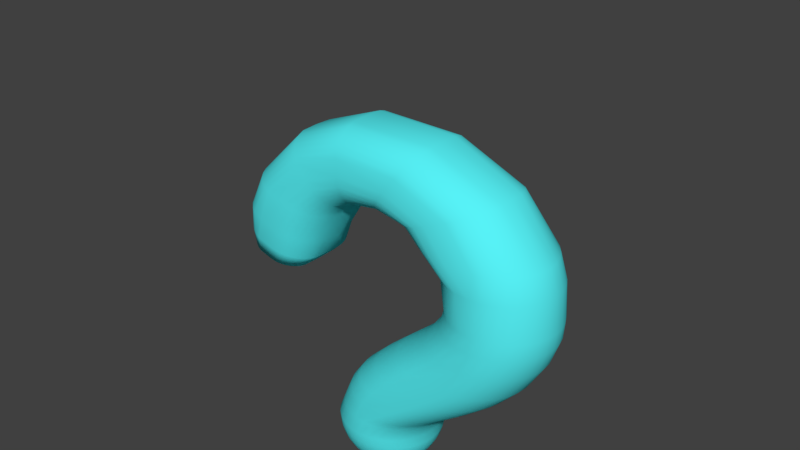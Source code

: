 # Source: QUESTION_MARK.blend  (saved by Blender 2.79.0; exported with 4.5.12 LTS)
import bpy
from mathutils import Matrix  # noqa: F401  (used for matrix-valued properties, if any)

bpy.ops.wm.read_factory_settings(use_empty=True)
scene = bpy.context.scene
scene.name = 'Scene'

# ---- collections
col_collection_1 = bpy.data.collections.new('Collection 1'); scene.collection.children.link(col_collection_1)

# ---- materials (node trees are filled in below, after node groups)
mat_material_001 = bpy.data.materials.new('Material.001')
mat_material_001.alpha_threshold = 0.0
mat_material_001.use_transparent_shadow = False
mat_material_001.diffuse_color = (0.09531, 0.8796, 0.9216, 1.0)
mat_material_001.roughness = 0.5

# ---- material node trees

# ---- world
world_world = bpy.data.worlds.new('World'); scene.world = world_world
world_world.color = (0.05088, 0.05088, 0.05088)
world_world.use_sun_shadow = False
world_world.sun_shadow_jitter_overblur = 0.0
world_world.cycles.sampling_method = 'MANUAL'

# ---- meshes
me_sphere_002 = bpy.data.meshes.new('Sphere.002')
me_sphere_002.from_pydata([(-0.08975, 0.1129, -1.427), (-0.08975, 0.2215, -1.46), (-0.08975, 0.3216, -1.514), (-0.08975, 0.4093, -1.586), (-0.08975, 0.4813, -1.674), (-0.08975, 0.5348, -1.774), (-0.08975, 0.5678, -1.882), (-0.08975, 0.5789, -1.995), (-0.08975, 0.5678, -2.108), (-0.08975, 0.3216, -2.476), (-0.06771, 0.1108, -1.427), (-0.04653, 0.2173, -1.46), (-0.027, 0.3154, -1.514), (-0.009889, 0.4015, -1.586), (0.004156, 0.4721, -1.674), (0.01459, 0.5245, -1.774), (0.02102, 0.5569, -1.882), (0.02319, 0.5678, -1.995), (0.02102, 0.5569, -2.108), (0.01459, 0.5245, -2.217), (0.004156, 0.4721, -2.317), (-0.009889, 0.4015, -2.404), (-0.027, 0.3154, -2.476), (-0.04653, 0.2173, -2.53), (-0.06771, 0.1108, -2.563), (-0.04653, 0.1043, -1.427), (-0.00497, 0.2047, -1.46), (0.03333, 0.2971, -1.514), (0.0669, 0.3782, -1.586), (0.09445, 0.4447, -1.674), (0.1149, 0.4941, -1.774), (0.1275, 0.5245, -1.882), (0.1318, 0.5348, -1.995), (0.1275, 0.5245, -2.108), (0.1149, 0.4941, -2.217), (0.09445, 0.4447, -2.317), (0.0669, 0.3782, -2.404), (0.03333, 0.2971, -2.476), (-0.00497, 0.2047, -2.53), (-0.04653, 0.1043, -2.563), (-0.027, 0.0939, -1.427), (0.03333, 0.1842, -1.46), (0.08893, 0.2674, -1.514), (0.1377, 0.3403, -1.586), (0.1777, 0.4002, -1.674), (0.2074, 0.4447, -1.774), (0.2257, 0.4721, -1.882), (0.2319, 0.4813, -1.995), (0.2257, 0.4721, -2.108), (0.2074, 0.4447, -2.217), (0.1777, 0.4002, -2.317), (0.1377, 0.3403, -2.404), (0.08893, 0.2674, -2.476), (0.03333, 0.1842, -2.53), (-0.027, 0.0939, -2.563), (-0.009889, 0.07986, -1.427), (0.0669, 0.1566, -1.46), (0.1377, 0.2274, -1.514), (0.1997, 0.2894, -1.586), (0.2506, 0.3403, -1.674), (0.2884, 0.3782, -1.774), (0.3117, 0.4015, -1.882), (0.3196, 0.4093, -1.995), (0.3117, 0.4015, -2.108), (0.2884, 0.3782, -2.217), (0.2506, 0.3403, -2.317), (0.1997, 0.2894, -2.404), (0.1377, 0.2274, -2.476), (0.0669, 0.1566, -2.53), (-0.009889, 0.07986, -2.563), (0.004156, 0.06274, -1.427), (0.09445, 0.1231, -1.46), (0.1777, 0.1787, -1.514), (0.2506, 0.2274, -1.586), (0.3105, 0.2674, -1.674), (0.3549, 0.2971, -1.774), (0.3823, 0.3154, -1.882), (0.3916, 0.3216, -1.995), (0.3823, 0.3154, -2.108), (0.3549, 0.2971, -2.217), (0.3105, 0.2674, -2.317), (0.2506, 0.2274, -2.404), (0.1777, 0.1787, -2.476), (0.09445, 0.1231, -2.53), (0.004156, 0.06274, -2.563), (0.01459, 0.04322, -1.427), (0.1149, 0.08478, -1.46), (0.2074, 0.1231, -1.514), (0.2884, 0.1566, -1.586), (0.3549, 0.1842, -1.674), (0.4044, 0.2047, -1.774), (0.4348, 0.2173, -1.882), (0.4451, 0.2215, -1.995), (0.4348, 0.2173, -2.108), (0.4044, 0.2047, -2.217), (0.3549, 0.1842, -2.317), (0.2884, 0.1566, -2.404), (0.2074, 0.1231, -2.476), (0.1149, 0.08478, -2.53), (0.01459, 0.04322, -2.563), (0.02102, 0.02203, -1.427), (0.1275, 0.04322, -1.46), (0.2257, 0.06274, -1.514), (0.3117, 0.07986, -1.586), (0.3823, 0.0939, -1.674), (0.4348, 0.1043, -1.774), (0.4671, 0.1108, -1.882), (0.478, 0.1129, -1.995), (0.4671, 0.1108, -2.108), (0.4348, 0.1043, -2.217), (0.3823, 0.0939, -2.317), (0.3117, 0.07986, -2.404), (0.2257, 0.06274, -2.476), (0.1275, 0.04322, -2.53), (0.02102, 0.02203, -2.563), (0.02319, -2.889e-07, -1.427), (0.1318, -2.846e-07, -1.46), (0.2319, -2.803e-07, -1.514), (0.3196, -2.846e-07, -1.586), (0.3916, -2.932e-07, -1.674), (0.4451, -2.587e-07, -1.774), (0.478, -3.277e-07, -1.882), (0.4891, -3.191e-07, -1.995), (0.478, -3.277e-07, -2.108), (0.4451, -2.328e-07, -2.217), (0.3916, -2.932e-07, -2.317), (0.3196, -2.846e-07, -2.404), (0.2319, -2.975e-07, -2.476), (0.1318, -2.76e-07, -2.53), (0.02319, -2.781e-07, -2.563), (0.02102, -0.02203, -1.427), (0.1275, -0.04322, -1.46), (0.2257, -0.06274, -1.514), (0.3117, -0.07986, -1.586), (0.3823, -0.0939, -1.674), (0.4348, -0.1043, -1.774), (0.4671, -0.1108, -1.882), (0.478, -0.1129, -1.995), (0.4671, -0.1108, -2.108), (0.4348, -0.1043, -2.217), (0.3823, -0.0939, -2.317), (0.3117, -0.07986, -2.404), (0.2257, -0.06274, -2.476), (0.1275, -0.04322, -2.53), (0.02102, -0.02203, -2.563), (0.01459, -0.04322, -1.427), (0.1149, -0.08478, -1.46), (0.2074, -0.1231, -1.514), (0.2884, -0.1566, -1.586), (0.3549, -0.1842, -1.674), (0.4044, -0.2047, -1.774), (0.4348, -0.2173, -1.882), (0.4451, -0.2215, -1.995), (0.4348, -0.2173, -2.108), (0.4044, -0.2047, -2.217), (0.3549, -0.1842, -2.317), (0.2884, -0.1566, -2.404), (0.2074, -0.1231, -2.476), (0.1149, -0.08478, -2.53), (0.01459, -0.04322, -2.563), (0.004156, -0.06274, -1.427), (0.09445, -0.1231, -1.46), (0.1777, -0.1787, -1.514), (0.2506, -0.2274, -1.586), (0.3105, -0.2674, -1.674), (0.3549, -0.2971, -1.774), (0.3823, -0.3154, -1.882), (0.3916, -0.3216, -1.995), (0.3823, -0.3154, -2.108), (0.3549, -0.2971, -2.217), (0.3105, -0.2674, -2.317), (0.2506, -0.2274, -2.404), (0.1777, -0.1787, -2.476), (0.09445, -0.1231, -2.53), (0.004156, -0.06274, -2.563), (-0.009889, -0.07986, -1.427), (0.0669, -0.1566, -1.46), (0.1377, -0.2274, -1.514), (0.1997, -0.2894, -1.586), (0.2506, -0.3403, -1.674), (0.2884, -0.3782, -1.774), (0.3117, -0.4015, -1.882), (0.3196, -0.4093, -1.995), (0.3117, -0.4015, -2.108), (0.2884, -0.3782, -2.217), (0.2506, -0.3403, -2.317), (0.1997, -0.2894, -2.404), (0.1377, -0.2274, -2.476), (0.0669, -0.1566, -2.53), (-0.009889, -0.07986, -2.563), (-0.027, -0.0939, -1.427), (0.03333, -0.1842, -1.46), (0.08893, -0.2674, -1.514), (0.1377, -0.3403, -1.586), (0.1777, -0.4002, -1.674), (0.2074, -0.4447, -1.774), (0.2257, -0.4721, -1.882), (0.2319, -0.4813, -1.995), (0.2257, -0.4721, -2.108), (0.2074, -0.4447, -2.217), (0.1777, -0.4002, -2.317), (0.1377, -0.3403, -2.404), (0.08893, -0.2674, -2.476), (0.03333, -0.1842, -2.53), (-0.027, -0.0939, -2.563), (-0.08975, -2.884e-07, -2.574), (-0.04653, -0.1043, -1.427), (-0.00497, -0.2047, -1.46), (0.03333, -0.2971, -1.514), (0.0669, -0.3782, -1.586), (0.09445, -0.4447, -1.674), (0.1149, -0.4941, -1.774), (0.1275, -0.5245, -1.882), (0.1318, -0.5348, -1.995), (0.1275, -0.5245, -2.108), (0.1149, -0.4941, -2.217), (0.09445, -0.4447, -2.317), (0.0669, -0.3782, -2.404), (0.03333, -0.2971, -2.476), (-0.00497, -0.2047, -2.53), (-0.04653, -0.1043, -2.563), (-0.06771, -0.1108, -1.427), (-0.04653, -0.2173, -1.46), (-0.027, -0.3154, -1.514), (-0.009889, -0.4015, -1.586), (0.004156, -0.4721, -1.674), (0.01459, -0.5245, -1.774), (0.02102, -0.5569, -1.882), (0.02319, -0.5678, -1.995), (0.02102, -0.5569, -2.108), (0.01459, -0.5245, -2.217), (0.004156, -0.4721, -2.317), (-0.009889, -0.4015, -2.404), (-0.027, -0.3154, -2.476), (-0.04653, -0.2173, -2.53), (-0.06771, -0.1108, -2.563), (-0.08975, -0.1129, -1.427), (-0.08975, -0.2215, -1.46), (-0.08975, -0.3216, -1.514), (-0.08975, -0.4093, -1.586), (-0.08975, -0.4813, -1.674), (-0.08975, -0.5348, -1.774), (-0.08975, -0.5678, -1.882), (-0.08975, -0.5789, -1.995), (-0.08975, -0.5678, -2.108), (-0.08975, -0.5348, -2.217), (-0.08975, -0.4813, -2.317), (-0.08975, -0.4093, -2.404), (-0.08975, -0.3216, -2.476), (-0.08975, -0.2215, -2.53), (-0.08975, -0.1129, -2.563), (-0.1118, -0.1108, -1.427), (-0.133, -0.2173, -1.46), (-0.1525, -0.3154, -1.514), (-0.1696, -0.4015, -1.586), (-0.1836, -0.4721, -1.674), (-0.1941, -0.5245, -1.774), (-0.2005, -0.5569, -1.882), (-0.2027, -0.5678, -1.995), (-0.2005, -0.5569, -2.108), (-0.1941, -0.5245, -2.217), (-0.1836, -0.4721, -2.317), (-0.1696, -0.4015, -2.404), (-0.1525, -0.3154, -2.476), (-0.133, -0.2173, -2.53), (-0.1118, -0.1108, -2.563), (-0.133, -0.1043, -1.427), (-0.1745, -0.2047, -1.46), (-0.2128, -0.2971, -1.514), (-0.2464, -0.3782, -1.586), (-0.2739, -0.4447, -1.674), (-0.2944, -0.4941, -1.774), (-0.307, -0.5245, -1.882), (-0.3113, -0.5348, -1.995), (-0.307, -0.5245, -2.108), (-0.2944, -0.4941, -2.217), (-0.2739, -0.4447, -2.317), (-0.2464, -0.3782, -2.404), (-0.2128, -0.2971, -2.476), (-0.1745, -0.2047, -2.53), (-0.133, -0.1043, -2.563), (-0.1525, -0.0939, -1.427), (-0.2128, -0.1842, -1.46), (-0.2684, -0.2674, -1.514), (-0.3172, -0.3403, -1.586), (-0.3572, -0.4002, -1.674), (-0.3869, -0.4447, -1.774), (-0.4052, -0.4721, -1.882), (-0.4114, -0.4813, -1.995), (-0.4052, -0.4721, -2.108), (-0.3869, -0.4447, -2.217), (-0.3572, -0.4002, -2.317), (-0.3172, -0.3403, -2.404), (-0.2684, -0.2674, -2.476), (-0.2128, -0.1842, -2.53), (-0.1525, -0.0939, -2.563), (-0.08975, -4.218e-07, -1.416), (-0.1696, -0.07986, -1.427), (-0.2464, -0.1566, -1.46), (-0.3172, -0.2274, -1.514), (-0.3792, -0.2894, -1.586), (-0.4301, -0.3403, -1.674), (-0.4679, -0.3782, -1.774), (-0.4912, -0.4015, -1.882), (-0.4991, -0.4093, -1.995), (-0.4912, -0.4015, -2.108), (-0.4679, -0.3782, -2.217), (-0.4301, -0.3403, -2.317), (-0.3792, -0.2894, -2.404), (-0.3172, -0.2274, -2.476), (-0.2464, -0.1566, -2.53), (-0.1696, -0.07986, -2.563), (-0.1836, -0.06274, -1.427), (-0.2739, -0.1231, -1.46), (-0.3572, -0.1787, -1.514), (-0.4301, -0.2274, -1.586), (-0.49, -0.2674, -1.674), (-0.5344, -0.2971, -1.774), (-0.5618, -0.3154, -1.882), (-0.5711, -0.3216, -1.995), (-0.5618, -0.3154, -2.108), (-0.5344, -0.2971, -2.217), (-0.49, -0.2674, -2.317), (-0.4301, -0.2274, -2.404), (-0.3572, -0.1787, -2.476), (-0.2739, -0.1231, -2.53), (-0.1836, -0.06274, -2.563), (-0.1941, -0.04322, -1.427), (-0.2944, -0.08478, -1.46), (-0.3869, -0.1231, -1.514), (-0.4679, -0.1566, -1.586), (-0.5344, -0.1842, -1.674), (-0.5839, -0.2047, -1.774), (-0.6143, -0.2173, -1.882), (-0.6246, -0.2215, -1.995), (-0.6143, -0.2173, -2.108), (-0.5839, -0.2047, -2.217), (-0.5344, -0.1842, -2.317), (-0.4679, -0.1566, -2.404), (-0.3869, -0.1231, -2.476), (-0.2944, -0.08478, -2.53), (-0.1941, -0.04322, -2.563), (-0.2005, -0.02203, -1.427), (-0.307, -0.04322, -1.46), (-0.4052, -0.06274, -1.514), (-0.4912, -0.07986, -1.586), (-0.5618, -0.0939, -1.674), (-0.6143, -0.1043, -1.774), (-0.6466, -0.1108, -1.882), (-0.6575, -0.1129, -1.995), (-0.6466, -0.1108, -2.108), (-0.6143, -0.1043, -2.217), (-0.5618, -0.0939, -2.317), (-0.4912, -0.07986, -2.404), (-0.4052, -0.06274, -2.476), (-0.307, -0.04322, -2.53), (-0.2005, -0.02203, -2.563), (-0.2027, -2.803e-07, -1.427), (-0.3113, -2.63e-07, -1.46), (-0.4114, -2.63e-07, -1.514), (-0.4991, -2.069e-07, -1.586), (-0.5711, -1.811e-07, -1.674), (-0.6246, -2.846e-07, -1.774), (-0.6575, -1.552e-07, -1.882), (-0.6686, -1.811e-07, -1.995), (-0.6575, -1.552e-07, -2.108), (-0.6246, -2.846e-07, -2.217), (-0.5711, -1.811e-07, -2.317), (-0.4991, -2.069e-07, -2.404), (-0.4114, -2.501e-07, -2.476), (-0.3113, -2.458e-07, -2.53), (-0.2027, -2.824e-07, -2.563), (-0.2005, 0.02203, -1.427), (-0.307, 0.04322, -1.46), (-0.4052, 0.06274, -1.514), (-0.4912, 0.07986, -1.586), (-0.5618, 0.0939, -1.674), (-0.6143, 0.1043, -1.774), (-0.6466, 0.1108, -1.882), (-0.6575, 0.1129, -1.995), (-0.6466, 0.1108, -2.108), (-0.6143, 0.1043, -2.217), (-0.5618, 0.0939, -2.317), (-0.4912, 0.07986, -2.404), (-0.4052, 0.06274, -2.476), (-0.307, 0.04322, -2.53), (-0.2005, 0.02203, -2.563), (-0.1941, 0.04322, -1.427), (-0.2944, 0.08478, -1.46), (-0.3869, 0.1231, -1.514), (-0.4679, 0.1566, -1.586), (-0.5344, 0.1842, -1.674), (-0.5839, 0.2047, -1.774), (-0.6143, 0.2173, -1.882), (-0.6246, 0.2215, -1.995), (-0.6143, 0.2173, -2.108), (-0.5839, 0.2047, -2.217), (-0.5344, 0.1842, -2.317), (-0.4679, 0.1566, -2.404), (-0.3869, 0.1231, -2.476), (-0.2944, 0.08478, -2.53), (-0.1941, 0.04322, -2.563), (-0.1836, 0.06274, -1.427), (-0.2739, 0.1231, -1.46), (-0.3572, 0.1787, -1.514), (-0.4301, 0.2274, -1.586), (-0.49, 0.2674, -1.674), (-0.5344, 0.2971, -1.774), (-0.5618, 0.3154, -1.882), (-0.5711, 0.3216, -1.995), (-0.5618, 0.3154, -2.108), (-0.5344, 0.2971, -2.217), (-0.49, 0.2674, -2.317), (-0.4301, 0.2274, -2.404), (-0.3572, 0.1787, -2.476), (-0.2739, 0.1231, -2.53), (-0.1836, 0.06274, -2.563), (-0.1696, 0.07986, -1.427), (-0.2464, 0.1566, -1.46), (-0.3172, 0.2274, -1.514), (-0.3792, 0.2894, -1.586), (-0.4301, 0.3403, -1.674), (-0.4679, 0.3782, -1.774), (-0.4912, 0.4015, -1.882), (-0.4991, 0.4093, -1.995), (-0.4912, 0.4015, -2.108), (-0.4679, 0.3782, -2.217), (-0.4301, 0.3403, -2.317), (-0.3792, 0.2894, -2.404), (-0.3172, 0.2274, -2.476), (-0.2464, 0.1566, -2.53), (-0.1696, 0.07986, -2.563), (-0.1525, 0.0939, -1.427), (-0.2128, 0.1842, -1.46), (-0.2684, 0.2674, -1.514), (-0.3172, 0.3403, -1.586), (-0.3572, 0.4002, -1.674), (-0.3869, 0.4447, -1.774), (-0.4052, 0.4721, -1.882), (-0.4114, 0.4813, -1.995), (-0.4052, 0.4721, -2.108), (-0.3869, 0.4447, -2.217), (-0.3572, 0.4002, -2.317), (-0.3172, 0.3403, -2.404), (-0.2684, 0.2674, -2.476), (-0.2128, 0.1842, -2.53), (-0.1525, 0.0939, -2.563), (-0.133, 0.1043, -1.427), (-0.1745, 0.2047, -1.46), (-0.2128, 0.2971, -1.514), (-0.2464, 0.3782, -1.586), (-0.2739, 0.4447, -1.674), (-0.2944, 0.4941, -1.774), (-0.307, 0.5245, -1.882), (-0.3113, 0.5348, -1.995), (-0.307, 0.5245, -2.108), (-0.2944, 0.4941, -2.217), (-0.2739, 0.4447, -2.317), (-0.2464, 0.3782, -2.404), (-0.2128, 0.2971, -2.476), (-0.1745, 0.2047, -2.53), (-0.133, 0.1043, -2.563), (-0.1118, 0.1108, -1.427), (-0.133, 0.2173, -1.46), (-0.1525, 0.3154, -1.514), (-0.1696, 0.4015, -1.586), (-0.1836, 0.4721, -1.674), (-0.1941, 0.5245, -1.774), (-0.2005, 0.5569, -1.882), (-0.2027, 0.5678, -1.995), (-0.2005, 0.5569, -2.108), (-0.1941, 0.5245, -2.217), (-0.1836, 0.4721, -2.317), (-0.1696, 0.4015, -2.404), (-0.1525, 0.3154, -2.476), (-0.133, 0.2173, -2.53), (-0.1118, 0.1108, -2.563), (-0.08975, 0.5348, -2.217), (-0.08975, 0.4813, -2.317), (-0.08975, 0.4093, -2.404), (-0.08975, 0.2215, -2.53), (-0.08975, 0.1129, -2.563), (-0.5152, -0.1005, -0.3109), (-0.4859, -0.1971, -0.3109), (0.4284, -0.1005, -0.4746), (0.4187, -0.09854, -0.5751), (0.3899, -0.09282, -0.6717), (0.3433, -0.08354, -0.7607), (0.2805, -0.07104, -0.8388), (0.2039, -0.05582, -0.9028), (0.1166, -0.03845, -0.9504), (0.02183, -0.0196, -0.9797), (-0.4383, -0.2861, -0.3109), (0.3991, -0.1971, -0.4746), (0.3899, -0.1933, -0.5751), (0.3629, -0.1821, -0.6717), (0.3189, -0.1639, -0.7607), (0.2597, -0.1394, -0.8388), (0.1876, -0.1095, -0.9028), (0.1054, -0.07542, -0.9504), (0.01612, -0.03845, -0.9797), (-0.3743, -0.3642, -0.3109), (0.3515, -0.2861, -0.4746), (0.3433, -0.2806, -0.5751), (0.3189, -0.2643, -0.6717), (0.2793, -0.2379, -0.7607), (0.2261, -0.2023, -0.8388), (0.1612, -0.159, -0.9028), (0.08716, -0.1095, -0.9504), (0.006832, -0.05582, -0.9797), (-0.2962, -0.4282, -0.3109), (0.2874, -0.3642, -0.4746), (0.2805, -0.3572, -0.5751), (0.2597, -0.3364, -0.6717), (0.2261, -0.3028, -0.7607), (0.1808, -0.2575, -0.8388), (0.1256, -0.2023, -0.9028), (0.06265, -0.1394, -0.9504), (-0.005663, -0.07104, -0.9797), (-0.2072, -0.4758, -0.3109), (0.2094, -0.4282, -0.4746), (0.2039, -0.42, -0.5751), (0.1876, -0.3956, -0.6717), (0.1612, -0.356, -0.7607), (0.1256, -0.3028, -0.8388), (0.08225, -0.2379, -0.9028), (0.03279, -0.1639, -0.9504), (-0.02089, -0.08354, -0.9797), (-0.1106, -0.5051, -0.3109), (0.1204, -0.4758, -0.4746), (0.1166, -0.4666, -0.5751), (0.1054, -0.4396, -0.6717), (0.08716, -0.3956, -0.7607), (0.06265, -0.3364, -0.8388), (0.03279, -0.2643, -0.9028), (-0.001287, -0.1821, -0.9504), (-0.03826, -0.09282, -0.9797), (0.02376, -0.5051, -0.4746), (0.02183, -0.4954, -0.5751), (0.01612, -0.4666, -0.6717), (0.006832, -0.42, -0.7607), (-0.005663, -0.3572, -0.8388), (-0.02089, -0.2806, -0.9028), (-0.03826, -0.1933, -0.9504), (-0.05711, -0.09854, -0.9797), (-0.07671, -0.515, -0.4746), (-0.07671, -0.5051, -0.5751), (-0.07671, -0.4758, -0.6717), (-0.07671, -0.4282, -0.7607), (-0.07671, -0.3642, -0.8388), (-0.07671, -0.2861, -0.9028), (-0.07671, -0.1971, -0.9504), (-0.07671, -0.1005, -0.9797), (-0.1772, -0.5051, -0.4746), (-0.1752, -0.4954, -0.5751), (-0.1695, -0.4666, -0.6717), (-0.1602, -0.42, -0.7607), (-0.1477, -0.3572, -0.8388), (-0.1325, -0.2806, -0.9028), (-0.1152, -0.1933, -0.9504), (-0.09631, -0.09854, -0.9797), (-0.2738, -0.4758, -0.4746), (-0.27, -0.4666, -0.5751), (-0.2588, -0.4396, -0.6717), (-0.2406, -0.3956, -0.7607), (-0.2161, -0.3364, -0.8388), (-0.1862, -0.2643, -0.9028), (-0.1521, -0.1821, -0.9504), (-0.1152, -0.09282, -0.9797), (-0.01012, -0.515, -0.3109), (-0.3628, -0.4282, -0.4746), (-0.3573, -0.42, -0.5751), (-0.341, -0.3956, -0.6717), (-0.3146, -0.356, -0.7607), (-0.279, -0.3028, -0.8388), (-0.2357, -0.2379, -0.9028), (-0.1862, -0.1639, -0.9504), (-0.1325, -0.08354, -0.9797), (0.09035, -0.5051, -0.3109), (0.187, -0.4758, -0.3109), (-0.4409, -0.3642, -0.4746), (-0.4339, -0.3572, -0.5751), (-0.4131, -0.3364, -0.6717), (-0.3795, -0.3028, -0.7607), (-0.3342, -0.2575, -0.8388), (-0.279, -0.2023, -0.9028), (-0.2161, -0.1394, -0.9504), (-0.1477, -0.07104, -0.9797), (0.276, -0.4282, -0.3109), (-0.5049, -0.2861, -0.4746), (-0.4967, -0.2806, -0.5751), (-0.4723, -0.2643, -0.6717), (-0.4327, -0.2379, -0.7607), (-0.3795, -0.2023, -0.8388), (-0.3146, -0.159, -0.9028), (-0.2406, -0.1095, -0.9504), (-0.1602, -0.05582, -0.9797), (0.354, -0.3642, -0.3109), (-0.5525, -0.1971, -0.4746), (-0.5434, -0.1933, -0.5751), (-0.5163, -0.1821, -0.6717), (-0.4723, -0.1639, -0.7607), (-0.4131, -0.1394, -0.8388), (-0.341, -0.1095, -0.9028), (-0.2588, -0.07542, -0.9504), (-0.1695, -0.03845, -0.9797), (0.4328, -0.2861, -0.3109), (0.4804, -0.1971, -0.3109), (-0.5818, -0.1005, -0.4746), (-0.5721, -0.09854, -0.5751), (-0.5434, -0.09282, -0.6717), (-0.4967, -0.08354, -0.7607), (-0.4339, -0.07104, -0.8388), (-0.3573, -0.05582, -0.9028), (-0.27, -0.03845, -0.9504), (-0.1752, -0.0196, -0.9797), (0.5097, -0.1005, -0.3109), (-0.4748, -0.1005, -0.2127), (-0.4455, -0.1971, -0.2127), (-0.3979, -0.2861, -0.2127), (-0.3338, -0.3642, -0.2127), (-0.2558, -0.4282, -0.2127), (-0.1667, -0.4758, -0.2127), (-0.07013, -0.5051, -0.2127), (0.119, -0.515, -0.2127), (0.2194, -0.5051, -0.2127), (0.316, -0.4758, -0.2127), (0.4051, -0.4282, -0.2127), (0.4831, -0.3642, -0.2127), (0.5472, -0.2861, -0.2127), (0.5948, -0.1971, -0.2127), (0.6241, -0.1005, -0.2127), (-0.4282, -0.1005, -0.1099), (-0.3989, -0.1971, -0.1099), (-0.3513, -0.2861, -0.1099), (-0.2873, -0.3642, -0.1099), (-0.2092, -0.4282, -0.1099), (-0.1202, -0.4758, -0.1099), (-0.02357, -0.5051, -0.1099), (0.2552, -0.515, -0.1099), (0.3556, -0.5051, -0.1099), (0.4522, -0.4758, -0.1099), (0.5413, -0.4282, -0.1099), (0.6193, -0.3642, -0.1099), (0.6834, -0.2861, -0.1099), (0.731, -0.1971, -0.1099), (0.7603, -0.1005, -0.1099), (-0.3165, -0.1005, 0.04422), (-0.2871, -0.1971, 0.04422), (-0.2396, -0.2861, 0.04422), (-0.1755, -0.3642, 0.04422), (-0.09747, -0.4282, 0.04422), (-0.008434, -0.4758, 0.04422), (0.08818, -0.5051, 0.04422), (0.4695, -0.515, 0.04422), (0.57, -0.5051, 0.04422), (0.6666, -0.4758, 0.04422), (0.7556, -0.4282, 0.04422), (0.8336, -0.3642, 0.04422), (0.8977, -0.2861, 0.04422), (0.9453, -0.1971, 0.04422), (0.9746, -0.1005, 0.04422), (-0.1158, -0.1005, 0.2353), (-0.08645, -0.1971, 0.2353), (-0.03886, -0.2861, 0.2353), (0.02518, -0.3642, 0.2353), (0.1032, -0.4282, 0.2353), (0.1923, -0.4758, 0.2353), (0.2889, -0.5051, 0.2353), (0.7087, -0.515, 0.2353), (0.8092, -0.5051, 0.2353), (0.9058, -0.4758, 0.2353), (0.9948, -0.4282, 0.2353), (1.073, -0.3642, 0.2353), (1.137, -0.2861, 0.2353), (1.185, -0.1971, 0.2353), (1.214, -0.1005, 0.2353), (0.1328, -0.1005, 0.4472), (0.1621, -0.1971, 0.4472), (0.2097, -0.2861, 0.4472), (0.2737, -0.3642, 0.4472), (0.3518, -0.4282, 0.4472), (0.4408, -0.4758, 0.4472), (0.5374, -0.5051, 0.4472), (0.9118, -0.515, 0.4472), (1.012, -0.5051, 0.4472), (1.109, -0.4758, 0.4472), (1.198, -0.4282, 0.4472), (1.276, -0.3642, 0.4472), (1.34, -0.2861, 0.4472), (1.388, -0.1971, 0.4472), (1.417, -0.1005, 0.4472), (0.4468, -0.1005, 0.7131), (0.4761, -0.1971, 0.7131), (0.5237, -0.2861, 0.7131), (0.5878, -0.3642, 0.7131), (0.6658, -0.4282, 0.7131), (0.7548, -0.4758, 0.7131), (0.8515, -0.5051, 0.7131), (1.077, -0.515, 0.7131), (1.178, -0.5051, 0.7131), (1.275, -0.4758, 0.7131), (1.364, -0.4282, 0.7131), (1.442, -0.3642, 0.7131), (1.506, -0.2861, 0.7131), (1.553, -0.1971, 0.7131), (1.583, -0.1005, 0.7131), (0.6144, -0.1005, 0.9443), (0.6437, -0.1971, 0.9443), (0.6913, -0.2861, 0.9443), (0.7554, -0.3642, 0.9443), (0.8334, -0.4282, 0.9443), (0.9225, -0.4758, 0.9443), (1.019, -0.5051, 0.9443), (1.162, -0.515, 0.9443), (1.263, -0.5051, 0.9443), (1.359, -0.4758, 0.9443), (1.448, -0.4282, 0.9443), (1.526, -0.3642, 0.9443), (1.59, -0.2861, 0.9443), (1.638, -0.1971, 0.9443), (1.667, -0.1005, 0.9443), (0.6607, -0.1005, 1.108), (0.69, -0.1971, 1.108), (0.7376, -0.2861, 1.108), (0.8016, -0.3642, 1.108), (0.8797, -0.4282, 1.108), (0.9687, -0.4758, 1.108), (1.065, -0.5051, 1.108), (1.178, -0.515, 1.108), (1.278, -0.5051, 1.108), (1.375, -0.4758, 1.108), (1.464, -0.4282, 1.108), (1.542, -0.3642, 1.108), (1.606, -0.2861, 1.108), (1.653, -0.1971, 1.108), (1.683, -0.1005, 1.108), (0.6085, -0.1005, 1.463), (0.6378, -0.1971, 1.463), (0.6854, -0.2861, 1.463), (0.7494, -0.3642, 1.463), (0.8275, -0.4282, 1.463), (0.9165, -0.4758, 1.463), (1.013, -0.5051, 1.463), (1.158, -0.515, 1.463), (1.258, -0.5051, 1.463), (1.355, -0.4758, 1.463), (1.444, -0.4282, 1.463), (1.522, -0.3642, 1.463), (1.586, -0.2861, 1.463), (1.633, -0.1971, 1.463), (1.663, -0.1005, 1.463), (0.3548, -0.1005, 1.698), (0.3841, -0.1971, 1.698), (0.4317, -0.2861, 1.698), (0.4958, -0.3642, 1.698), (0.5738, -0.4282, 1.698), (0.6628, -0.4758, 1.698), (0.7595, -0.5051, 1.698), (0.904, -0.515, 1.698), (1.181, -0.5051, 1.698), (1.278, -0.4758, 1.698), (1.367, -0.4282, 1.698), (1.445, -0.3642, 1.698), (1.509, -0.2861, 1.698), (1.556, -0.1971, 1.698), (1.586, -0.1005, 1.698), (1.188, -0.1324, 2.182), (1.166, -0.214, 2.172), (1.129, -0.2892, 2.156), (1.08, -0.3551, 2.134), (1.019, -0.4092, 2.107), (0.9505, -0.4494, 2.077), (0.8758, -0.4742, 2.044), (0.6618, -0.4826, 1.949), (0.5502, -0.4742, 1.9), (0.4755, -0.4494, 1.867), (0.4067, -0.4092, 1.837), (0.3465, -0.3551, 1.81), (0.297, -0.2892, 1.788), (0.2602, -0.214, 1.772), (0.2376, -0.1324, 1.762), (0.4836, -0.158, 2.495), (0.4711, -0.2273, 2.478), (0.4509, -0.2911, 2.451), (0.4237, -0.3471, 2.414), (0.3906, -0.393, 2.368), (0.3528, -0.4271, 2.317), (0.3117, -0.4481, 2.261), (0.1941, -0.4552, 2.101), (0.1327, -0.4481, 2.018), (0.09172, -0.4271, 1.962), (0.05392, -0.393, 1.91), (0.02078, -0.3471, 1.865), (-0.006416, -0.2911, 1.828), (-0.02662, -0.2273, 1.801), (-0.03907, -0.158, 1.784), (-0.3621, -0.1741, 2.512), (-0.3612, -0.2353, 2.493), (-0.3597, -0.2917, 2.463), (-0.3578, -0.3412, 2.423), (-0.3554, -0.3818, 2.373), (-0.3527, -0.4119, 2.317), (-0.3497, -0.4305, 2.256), (-0.3413, -0.4368, 2.08), (-0.3369, -0.4305, 1.989), (-0.3339, -0.4119, 1.928), (-0.3312, -0.3818, 1.871), (-0.3289, -0.3412, 1.822), (-0.3269, -0.2917, 1.781), (-0.3254, -0.2353, 1.751), (-0.3246, -0.1741, 1.733), (-0.9807, -0.1741, 2.269), (-0.9691, -0.2353, 2.254), (-0.9503, -0.2917, 2.231), (-0.9251, -0.3412, 2.199), (-0.8943, -0.3818, 2.16), (-0.8591, -0.4119, 2.116), (-0.821, -0.4305, 2.068), (-0.7117, -0.4368, 1.931), (-0.6547, -0.4305, 1.859), (-0.6166, -0.4119, 1.811), (-0.5814, -0.3818, 1.767), (-0.5506, -0.3412, 1.728), (-0.5254, -0.2917, 1.696), (-0.5066, -0.2353, 1.673), (-0.495, -0.1741, 1.658), (-1.47, -0.1459, 1.783), (-1.449, -0.2215, 1.777), (-1.415, -0.2912, 1.767), (-1.369, -0.3523, 1.754), (-1.313, -0.4024, 1.739), (-1.248, -0.4397, 1.721), (-1.179, -0.4626, 1.701), (-0.9792, -0.4703, 1.645), (-0.8751, -0.4626, 1.616), (-0.8055, -0.4397, 1.597), (-0.7413, -0.4024, 1.579), (-0.6851, -0.3523, 1.563), (-0.6389, -0.2912, 1.55), (-0.6046, -0.2215, 1.54), (-0.5835, -0.1459, 1.534), (-1.61, -0.1529, 1.468), (-1.591, -0.2251, 1.462), (-1.561, -0.2916, 1.453), (-1.521, -0.3499, 1.441), (-1.472, -0.3977, 1.426), (-1.416, -0.4333, 1.409), (-1.305, -0.4552, 1.376), (-1.13, -0.4626, 1.323), (-1.039, -0.4552, 1.295), (-0.9783, -0.4333, 1.276), (-0.9223, -0.3977, 1.259), (-0.8731, -0.3499, 1.244), (-0.8328, -0.2916, 1.232), (-0.8028, -0.2251, 1.223), (-0.7843, -0.1529, 1.217), (-1.627, -0.1733, 1.214), (-1.609, -0.2353, 1.21), (-1.579, -0.2926, 1.202), (-1.54, -0.3427, 1.191), (-1.491, -0.3839, 1.178), (-1.436, -0.4145, 1.163), (-1.376, -0.4333, 1.147), (-1.204, -0.4396, 1.101), (-1.114, -0.4333, 1.077), (-1.054, -0.4145, 1.061), (-0.9988, -0.3839, 1.047), (-0.9503, -0.3427, 1.034), (-0.9105, -0.2926, 1.023), (-0.881, -0.2353, 1.015), (-0.8628, -0.1733, 1.01), (-1.586, -0.2016, 1.04), (-1.572, -0.249, 1.036), (-1.549, -0.2926, 1.03), (-1.519, -0.3308, 1.022), (-1.482, -0.3622, 1.012), (-1.44, -0.3855, 1.001), (-1.394, -0.3998, 0.9891), (-1.263, -0.4047, 0.9541), (-1.195, -0.3998, 0.9358), (-1.149, -0.3855, 0.9236), (-1.107, -0.3622, 0.9124), (-1.07, -0.3308, 0.9025), (-1.039, -0.2926, 0.8944), (-1.017, -0.249, 0.8884), (-1.003, -0.2016, 0.8847), (-0.5251, 0.0, -0.3109), (0.4383, 0.0, -0.4746), (0.4284, 0.0, -0.5751), (0.3991, 0.0, -0.6717), (0.3515, 0.0, -0.7607), (0.2874, 0.0, -0.8388), (0.2094, 0.0, -0.9028), (0.1204, 0.0, -0.9504), (0.02376, 0.0, -0.9797), (-0.5152, 0.1005, -0.3109), (-0.4859, 0.1971, -0.3109), (0.4284, 0.1005, -0.4746), (0.4187, 0.09854, -0.5751), (0.3899, 0.09282, -0.6717), (0.3433, 0.08354, -0.7607), (0.2805, 0.07104, -0.8388), (0.2039, 0.05582, -0.9028), (0.1166, 0.03845, -0.9504), (0.02183, 0.0196, -0.9797), (-0.4383, 0.2861, -0.3109), (0.3991, 0.1971, -0.4746), (0.3899, 0.1933, -0.5751), (0.3629, 0.1821, -0.6717), (0.3189, 0.1639, -0.7607), (0.2597, 0.1394, -0.8388), (0.1876, 0.1095, -0.9028), (0.1054, 0.07542, -0.9504), (0.01612, 0.03845, -0.9797), (-0.3743, 0.3642, -0.3109), (0.3515, 0.2861, -0.4746), (0.3433, 0.2806, -0.5751), (0.3189, 0.2643, -0.6717), (0.2793, 0.2379, -0.7607), (0.2261, 0.2023, -0.8388), (0.1612, 0.159, -0.9028), (0.08716, 0.1095, -0.9504), (0.006832, 0.05582, -0.9797), (-0.2962, 0.4282, -0.3109), (0.2874, 0.3642, -0.4746), (0.2805, 0.3572, -0.5751), (0.2597, 0.3364, -0.6717), (0.2261, 0.3028, -0.7607), (0.1808, 0.2575, -0.8388), (0.1256, 0.2023, -0.9028), (0.06265, 0.1394, -0.9504), (-0.005663, 0.07104, -0.9797), (-0.2072, 0.4758, -0.3109), (0.2094, 0.4282, -0.4746), (0.2039, 0.42, -0.5751), (0.1876, 0.3956, -0.6717), (0.1612, 0.356, -0.7607), (0.1256, 0.3028, -0.8388), (0.08225, 0.2379, -0.9028), (0.03279, 0.1639, -0.9504), (-0.02089, 0.08354, -0.9797), (-0.07671, 0.0, -0.9896), (-0.1106, 0.5051, -0.3109), (0.1204, 0.4758, -0.4746), (0.1166, 0.4666, -0.5751), (0.1054, 0.4396, -0.6717), (0.08716, 0.3956, -0.7607), (0.06265, 0.3364, -0.8388), (0.03279, 0.2643, -0.9028), (-0.001287, 0.1821, -0.9504), (-0.03826, 0.09282, -0.9797), (0.02376, 0.5051, -0.4746), (0.02183, 0.4954, -0.5751), (0.01612, 0.4666, -0.6717), (0.006832, 0.42, -0.7607), (-0.005663, 0.3572, -0.8388), (-0.02089, 0.2806, -0.9028), (-0.03826, 0.1933, -0.9504), (-0.05711, 0.09854, -0.9797), (-0.07671, 0.515, -0.4746), (-0.07671, 0.5051, -0.5751), (-0.07671, 0.4758, -0.6717), (-0.07671, 0.4282, -0.7607), (-0.07671, 0.3642, -0.8388), (-0.07671, 0.2861, -0.9028), (-0.07671, 0.1971, -0.9504), (-0.07671, 0.1005, -0.9797), (-0.1772, 0.5051, -0.4746), (-0.1752, 0.4954, -0.5751), (-0.1695, 0.4666, -0.6717), (-0.1602, 0.42, -0.7607), (-0.1477, 0.3572, -0.8388), (-0.1325, 0.2806, -0.9028), (-0.1152, 0.1933, -0.9504), (-0.09631, 0.09854, -0.9797), (-0.2738, 0.4758, -0.4746), (-0.27, 0.4666, -0.5751), (-0.2588, 0.4396, -0.6717), (-0.2406, 0.3956, -0.7607), (-0.2161, 0.3364, -0.8388), (-0.1862, 0.2643, -0.9028), (-0.1521, 0.1821, -0.9504), (-0.1152, 0.09282, -0.9797), (-0.01012, 0.515, -0.3109), (-0.3628, 0.4282, -0.4746), (-0.3573, 0.42, -0.5751), (-0.341, 0.3956, -0.6717), (-0.3146, 0.356, -0.7607), (-0.279, 0.3028, -0.8388), (-0.2357, 0.2379, -0.9028), (-0.1862, 0.1639, -0.9504), (-0.1325, 0.08354, -0.9797), (0.09035, 0.5051, -0.3109), (0.187, 0.4758, -0.3109), (-0.4409, 0.3642, -0.4746), (-0.4339, 0.3572, -0.5751), (-0.4131, 0.3364, -0.6717), (-0.3795, 0.3028, -0.7607), (-0.3342, 0.2575, -0.8388), (-0.279, 0.2023, -0.9028), (-0.2161, 0.1394, -0.9504), (-0.1477, 0.07104, -0.9797), (0.276, 0.4282, -0.3109), (-0.5049, 0.2861, -0.4746), (-0.4967, 0.2806, -0.5751), (-0.4723, 0.2643, -0.6717), (-0.4327, 0.2379, -0.7607), (-0.3795, 0.2023, -0.8388), (-0.3146, 0.159, -0.9028), (-0.2406, 0.1095, -0.9504), (-0.1602, 0.05582, -0.9797), (0.354, 0.3642, -0.3109), (-0.5525, 0.1971, -0.4746), (-0.5434, 0.1933, -0.5751), (-0.5163, 0.1821, -0.6717), (-0.4723, 0.1639, -0.7607), (-0.4131, 0.1394, -0.8388), (-0.341, 0.1095, -0.9028), (-0.2588, 0.07542, -0.9504), (-0.1695, 0.03845, -0.9797), (0.4328, 0.2861, -0.3109), (0.4804, 0.1971, -0.3109), (-0.5818, 0.1005, -0.4746), (-0.5721, 0.09854, -0.5751), (-0.5434, 0.09282, -0.6717), (-0.4967, 0.08354, -0.7607), (-0.4339, 0.07104, -0.8388), (-0.3573, 0.05582, -0.9028), (-0.27, 0.03845, -0.9504), (-0.1752, 0.0196, -0.9797), (0.5097, 0.1005, -0.3109), (0.5196, 0.0, -0.3109), (-0.5917, 0.0, -0.4746), (-0.5818, 0.0, -0.5751), (-0.5525, 0.0, -0.6717), (-0.5049, 0.0, -0.7607), (-0.4409, 0.0, -0.8388), (-0.3628, 0.0, -0.9028), (-0.2738, 0.0, -0.9504), (-0.1772, 0.0, -0.9797), (-0.4847, 0.0, -0.2127), (-0.4748, 0.1005, -0.2127), (-0.4455, 0.1971, -0.2127), (-0.3979, 0.2861, -0.2127), (-0.3338, 0.3642, -0.2127), (-0.2558, 0.4282, -0.2127), (-0.1667, 0.4758, -0.2127), (-0.07013, 0.5051, -0.2127), (0.119, 0.515, -0.2127), (0.2194, 0.5051, -0.2127), (0.316, 0.4758, -0.2127), (0.4051, 0.4282, -0.2127), (0.4831, 0.3642, -0.2127), (0.5472, 0.2861, -0.2127), (0.5948, 0.1971, -0.2127), (0.6241, 0.1005, -0.2127), (0.634, 0.0, -0.2127), (-0.4381, 0.0, -0.1099), (-0.4282, 0.1005, -0.1099), (-0.3989, 0.1971, -0.1099), (-0.3513, 0.2861, -0.1099), (-0.2873, 0.3642, -0.1099), (-0.2092, 0.4282, -0.1099), (-0.1202, 0.4758, -0.1099), (-0.02357, 0.5051, -0.1099), (0.2552, 0.515, -0.1099), (0.3556, 0.5051, -0.1099), (0.4522, 0.4758, -0.1099), (0.5413, 0.4282, -0.1099), (0.6193, 0.3642, -0.1099), (0.6834, 0.2861, -0.1099), (0.731, 0.1971, -0.1099), (0.7603, 0.1005, -0.1099), (0.7702, 0.0, -0.1099), (-0.3263, 0.0, 0.04422), (-0.3165, 0.1005, 0.04422), (-0.2871, 0.1971, 0.04422), (-0.2396, 0.2861, 0.04422), (-0.1755, 0.3642, 0.04422), (-0.09747, 0.4282, 0.04422), (-0.008434, 0.4758, 0.04422), (0.08818, 0.5051, 0.04422), (0.4695, 0.515, 0.04422), (0.57, 0.5051, 0.04422), (0.6666, 0.4758, 0.04422), (0.7556, 0.4282, 0.04422), (0.8336, 0.3642, 0.04422), (0.8977, 0.2861, 0.04422), (0.9453, 0.1971, 0.04422), (0.9746, 0.1005, 0.04422), (0.9845, 0.0, 0.04422), (-0.1257, 0.0, 0.2353), (-0.1158, 0.1005, 0.2353), (-0.08645, 0.1971, 0.2353), (-0.03886, 0.2861, 0.2353), (0.02518, 0.3642, 0.2353), (0.1032, 0.4282, 0.2353), (0.1923, 0.4758, 0.2353), (0.2889, 0.5051, 0.2353), (0.7087, 0.515, 0.2353), (0.8092, 0.5051, 0.2353), (0.9058, 0.4758, 0.2353), (0.9948, 0.4282, 0.2353), (1.073, 0.3642, 0.2353), (1.137, 0.2861, 0.2353), (1.185, 0.1971, 0.2353), (1.214, 0.1005, 0.2353), (1.224, 0.0, 0.2353), (0.1229, 0.0, 0.4472), (0.1328, 0.1005, 0.4472), (0.1621, 0.1971, 0.4472), (0.2097, 0.2861, 0.4472), (0.2737, 0.3642, 0.4472), (0.3518, 0.4282, 0.4472), (0.4408, 0.4758, 0.4472), (0.5374, 0.5051, 0.4472), (0.9118, 0.515, 0.4472), (1.012, 0.5051, 0.4472), (1.109, 0.4758, 0.4472), (1.198, 0.4282, 0.4472), (1.276, 0.3642, 0.4472), (1.34, 0.2861, 0.4472), (1.388, 0.1971, 0.4472), (1.417, 0.1005, 0.4472), (1.427, 0.0, 0.4472), (0.4369, 0.0, 0.7131), (0.4468, 0.1005, 0.7131), (0.4761, 0.1971, 0.7131), (0.5237, 0.2861, 0.7131), (0.5878, 0.3642, 0.7131), (0.6658, 0.4282, 0.7131), (0.7548, 0.4758, 0.7131), (0.8515, 0.5051, 0.7131), (1.077, 0.515, 0.7131), (1.178, 0.5051, 0.7131), (1.275, 0.4758, 0.7131), (1.364, 0.4282, 0.7131), (1.442, 0.3642, 0.7131), (1.506, 0.2861, 0.7131), (1.553, 0.1971, 0.7131), (1.583, 0.1005, 0.7131), (1.592, 0.0, 0.7131), (0.6045, 0.0, 0.9443), (0.6144, 0.1005, 0.9443), (0.6437, 0.1971, 0.9443), (0.6913, 0.2861, 0.9443), (0.7554, 0.3642, 0.9443), (0.8334, 0.4282, 0.9443), (0.9225, 0.4758, 0.9443), (1.019, 0.5051, 0.9443), (1.162, 0.515, 0.9443), (1.263, 0.5051, 0.9443), (1.359, 0.4758, 0.9443), (1.448, 0.4282, 0.9443), (1.526, 0.3642, 0.9443), (1.59, 0.2861, 0.9443), (1.638, 0.1971, 0.9443), (1.667, 0.1005, 0.9443), (1.677, 0.0, 0.9443), (0.6508, 0.0, 1.108), (0.6607, 0.1005, 1.108), (0.69, 0.1971, 1.108), (0.7376, 0.2861, 1.108), (0.8016, 0.3642, 1.108), (0.8797, 0.4282, 1.108), (0.9687, 0.4758, 1.108), (1.065, 0.5051, 1.108), (1.178, 0.515, 1.108), (1.278, 0.5051, 1.108), (1.375, 0.4758, 1.108), (1.464, 0.4282, 1.108), (1.542, 0.3642, 1.108), (1.606, 0.2861, 1.108), (1.653, 0.1971, 1.108), (1.683, 0.1005, 1.108), (1.693, 0.0, 1.108), (0.5986, 0.0, 1.463), (0.6085, 0.1005, 1.463), (0.6378, 0.1971, 1.463), (0.6854, 0.2861, 1.463), (0.7494, 0.3642, 1.463), (0.8275, 0.4282, 1.463), (0.9165, 0.4758, 1.463), (1.013, 0.5051, 1.463), (1.158, 0.515, 1.463), (1.258, 0.5051, 1.463), (1.355, 0.4758, 1.463), (1.444, 0.4282, 1.463), (1.522, 0.3642, 1.463), (1.586, 0.2861, 1.463), (1.633, 0.1971, 1.463), (1.663, 0.1005, 1.463), (1.673, 0.0, 1.463), (0.3449, 0.0, 1.698), (0.3548, 0.1005, 1.698), (0.3841, 0.1971, 1.698), (0.4317, 0.2861, 1.698), (0.4958, 0.3642, 1.698), (0.5738, 0.4282, 1.698), (0.6628, 0.4758, 1.698), (0.7595, 0.5051, 1.698), (0.904, 0.515, 1.698), (1.181, 0.5051, 1.698), (1.278, 0.4758, 1.698), (1.367, 0.4282, 1.698), (1.445, 0.3642, 1.698), (1.509, 0.2861, 1.698), (1.556, 0.1971, 1.698), (1.586, 0.1005, 1.698), (1.596, 0.0, 1.698), (1.196, 0.0, 2.186), (1.188, 0.1324, 2.182), (1.166, 0.214, 2.172), (1.129, 0.2892, 2.156), (1.08, 0.3551, 2.134), (1.019, 0.4092, 2.107), (0.9505, 0.4494, 2.077), (0.8758, 0.4742, 2.044), (0.6618, 0.4826, 1.949), (0.5502, 0.4742, 1.9), (0.4755, 0.4494, 1.867), (0.4067, 0.4092, 1.837), (0.3465, 0.3551, 1.81), (0.297, 0.2892, 1.788), (0.2602, 0.214, 1.772), (0.2376, 0.1324, 1.762), (0.2299, 0.0, 1.758), (0.4878, 0.0, 2.501), (0.4836, 0.158, 2.495), (0.4711, 0.2273, 2.478), (0.4509, 0.2911, 2.451), (0.4237, 0.3471, 2.414), (0.3906, 0.393, 2.368), (0.3528, 0.4271, 2.317), (0.3117, 0.4481, 2.261), (0.1941, 0.4552, 2.101), (0.1327, 0.4481, 2.018), (0.09172, 0.4271, 1.962), (0.05392, 0.393, 1.91), (0.02078, 0.3471, 1.865), (-0.006416, 0.2911, 1.828), (-0.02662, 0.2273, 1.801), (-0.03907, 0.158, 1.784), (-0.04327, 0.0, 1.778), (-0.3624, 0.0, 2.518), (-0.3621, 0.1741, 2.512), (-0.3612, 0.2353, 2.493), (-0.3597, 0.2917, 2.463), (-0.3578, 0.3412, 2.423), (-0.3554, 0.3818, 2.373), (-0.3527, 0.4119, 2.317), (-0.3497, 0.4305, 2.256), (-0.3413, 0.4368, 2.08), (-0.3369, 0.4305, 1.989), (-0.3339, 0.4119, 1.928), (-0.3312, 0.3818, 1.871), (-0.3289, 0.3412, 1.822), (-0.3269, 0.2917, 1.781), (-0.3254, 0.2353, 1.751), (-0.3246, 0.1741, 1.733), (-0.3243, 0.0, 1.726), (-0.9846, 0.0, 2.274), (-0.9807, 0.1741, 2.269), (-0.9691, 0.2353, 2.254), (-0.9503, 0.2917, 2.231), (-0.9251, 0.3412, 2.199), (-0.8943, 0.3818, 2.16), (-0.8591, 0.4119, 2.116), (-0.821, 0.4305, 2.068), (-0.7117, 0.4368, 1.931), (-0.6547, 0.4305, 1.859), (-0.6166, 0.4119, 1.811), (-0.5814, 0.3818, 1.767), (-0.5506, 0.3412, 1.728), (-0.5254, 0.2917, 1.696), (-0.5066, 0.2353, 1.673), (-0.495, 0.1741, 1.658), (-0.4911, 0.0, 1.653), (-1.478, 0.0, 1.785), (-1.47, 0.1459, 1.783), (-1.449, 0.2215, 1.777), (-1.415, 0.2912, 1.767), (-1.369, 0.3523, 1.754), (-1.313, 0.4024, 1.739), (-1.248, 0.4397, 1.721), (-1.179, 0.4626, 1.701), (-0.9792, 0.4703, 1.645), (-0.8751, 0.4626, 1.616), (-0.8055, 0.4397, 1.597), (-0.7413, 0.4024, 1.579), (-0.6851, 0.3523, 1.563), (-0.6389, 0.2912, 1.55), (-0.6046, 0.2215, 1.54), (-0.5835, 0.1459, 1.534), (-0.5528, 0.0, 1.532), (-1.616, 0.0, 1.47), (-1.61, 0.1529, 1.468), (-1.591, 0.2251, 1.462), (-1.561, 0.2916, 1.453), (-1.521, 0.3499, 1.441), (-1.472, 0.3977, 1.426), (-1.416, 0.4333, 1.409), (-1.305, 0.4552, 1.376), (-1.13, 0.4626, 1.323), (-1.039, 0.4552, 1.295), (-0.9783, 0.4333, 1.276), (-0.9223, 0.3977, 1.259), (-0.8731, 0.3499, 1.244), (-0.8328, 0.2916, 1.232), (-0.8028, 0.2251, 1.223), (-0.7843, 0.1529, 1.217), (-0.7367, 0.0, 1.213), (-1.633, 0.0, 1.216), (-1.627, 0.1733, 1.214), (-1.609, 0.2353, 1.21), (-1.579, 0.2926, 1.202), (-1.54, 0.3427, 1.191), (-1.491, 0.3839, 1.178), (-1.436, 0.4145, 1.163), (-1.376, 0.4333, 1.147), (-1.204, 0.4396, 1.101), (-1.114, 0.4333, 1.077), (-1.054, 0.4145, 1.061), (-0.9988, 0.3839, 1.047), (-0.9503, 0.3427, 1.034), (-0.9105, 0.2926, 1.023), (-0.881, 0.2353, 1.015), (-0.8628, 0.1733, 1.01), (-0.8566, 0.0, 1.009), (-1.59, 0.0, 1.041), (-1.586, 0.2016, 1.04), (-1.572, 0.249, 1.036), (-1.549, 0.2926, 1.03), (-1.519, 0.3308, 1.022), (-1.482, 0.3622, 1.012), (-1.44, 0.3855, 1.001), (-1.394, 0.3998, 0.9891), (-1.263, 0.4047, 0.9541), (-1.195, 0.3998, 0.9358), (-1.149, 0.3855, 0.9236), (-1.107, 0.3622, 0.9124), (-1.07, 0.3308, 0.9025), (-1.039, 0.2926, 0.8944), (-1.017, 0.249, 0.8884), (-1.003, 0.2016, 0.8847), (-0.9983, 0.0, 0.8835)], [], [(2, 1, 11, 12), (478, 477, 19, 20), (3, 2, 12, 13), (479, 478, 20, 21), (4, 3, 13, 14), (9, 479, 21, 22), (5, 4, 14, 15), (480, 9, 22, 23), (6, 5, 15, 16), (481, 480, 23, 24), (7, 6, 16, 17), (0, 296, 10), (205, 481, 24), (8, 7, 17, 18), (1, 0, 10, 11), (477, 8, 18, 19), (11, 10, 25, 26), (19, 18, 33, 34), (12, 11, 26, 27), (20, 19, 34, 35), (13, 12, 27, 28), (21, 20, 35, 36), (14, 13, 28, 29), (22, 21, 36, 37), (15, 14, 29, 30), (23, 22, 37, 38), (16, 15, 30, 31), (24, 23, 38, 39), (17, 16, 31, 32), (10, 296, 25), (205, 24, 39), (18, 17, 32, 33), (30, 29, 44, 45), (38, 37, 52, 53), (31, 30, 45, 46), (39, 38, 53, 54), (32, 31, 46, 47), (25, 296, 40), (205, 39, 54), (33, 32, 47, 48), (26, 25, 40, 41), (34, 33, 48, 49), (27, 26, 41, 42), (35, 34, 49, 50), (28, 27, 42, 43), (36, 35, 50, 51), (29, 28, 43, 44), (37, 36, 51, 52), (49, 48, 63, 64), (42, 41, 56, 57), (50, 49, 64, 65), (43, 42, 57, 58), (51, 50, 65, 66), (44, 43, 58, 59), (52, 51, 66, 67), (45, 44, 59, 60), (53, 52, 67, 68), (46, 45, 60, 61), (54, 53, 68, 69), (47, 46, 61, 62), (40, 296, 55), (205, 54, 69), (48, 47, 62, 63), (41, 40, 55, 56), (68, 67, 82, 83), (61, 60, 75, 76), (69, 68, 83, 84), (62, 61, 76, 77), (55, 296, 70), (205, 69, 84), (63, 62, 77, 78), (56, 55, 70, 71), (64, 63, 78, 79), (57, 56, 71, 72), (65, 64, 79, 80), (58, 57, 72, 73), (66, 65, 80, 81), (59, 58, 73, 74), (67, 66, 81, 82), (60, 59, 74, 75), (72, 71, 86, 87), (80, 79, 94, 95), (73, 72, 87, 88), (81, 80, 95, 96), (74, 73, 88, 89), (82, 81, 96, 97), (75, 74, 89, 90), (83, 82, 97, 98), (76, 75, 90, 91), (84, 83, 98, 99), (77, 76, 91, 92), (70, 296, 85), (205, 84, 99), (78, 77, 92, 93), (71, 70, 85, 86), (79, 78, 93, 94), (91, 90, 105, 106), (99, 98, 113, 114), (92, 91, 106, 107), (85, 296, 100), (205, 99, 114), (93, 92, 107, 108), (86, 85, 100, 101), (94, 93, 108, 109), (87, 86, 101, 102), (95, 94, 109, 110), (88, 87, 102, 103), (96, 95, 110, 111), (89, 88, 103, 104), (97, 96, 111, 112), (90, 89, 104, 105), (98, 97, 112, 113), (110, 109, 124, 125), (103, 102, 117, 118), (111, 110, 125, 126), (104, 103, 118, 119), (112, 111, 126, 127), (105, 104, 119, 120), (113, 112, 127, 128), (106, 105, 120, 121), (114, 113, 128, 129), (107, 106, 121, 122), (100, 296, 115), (205, 114, 129), (108, 107, 122, 123), (101, 100, 115, 116), (109, 108, 123, 124), (102, 101, 116, 117), (129, 128, 143, 144), (122, 121, 136, 137), (115, 296, 130), (205, 129, 144), (123, 122, 137, 138), (116, 115, 130, 131), (124, 123, 138, 139), (117, 116, 131, 132), (125, 124, 139, 140), (118, 117, 132, 133), (126, 125, 140, 141), (119, 118, 133, 134), (127, 126, 141, 142), (120, 119, 134, 135), (128, 127, 142, 143), (121, 120, 135, 136), (141, 140, 155, 156), (134, 133, 148, 149), (142, 141, 156, 157), (135, 134, 149, 150), (143, 142, 157, 158), (136, 135, 150, 151), (144, 143, 158, 159), (137, 136, 151, 152), (130, 296, 145), (205, 144, 159), (138, 137, 152, 153), (131, 130, 145, 146), (139, 138, 153, 154), (132, 131, 146, 147), (140, 139, 154, 155), (133, 132, 147, 148), (145, 296, 160), (205, 159, 174), (153, 152, 167, 168), (146, 145, 160, 161), (154, 153, 168, 169), (147, 146, 161, 162), (155, 154, 169, 170), (148, 147, 162, 163), (156, 155, 170, 171), (149, 148, 163, 164), (157, 156, 171, 172), (150, 149, 164, 165), (158, 157, 172, 173), (151, 150, 165, 166), (159, 158, 173, 174), (152, 151, 166, 167), (164, 163, 178, 179), (172, 171, 186, 187), (165, 164, 179, 180), (173, 172, 187, 188), (166, 165, 180, 181), (174, 173, 188, 189), (167, 166, 181, 182), (160, 296, 175), (205, 174, 189), (168, 167, 182, 183), (161, 160, 175, 176), (169, 168, 183, 184), (162, 161, 176, 177), (170, 169, 184, 185), (163, 162, 177, 178), (171, 170, 185, 186), (183, 182, 197, 198), (176, 175, 190, 191), (184, 183, 198, 199), (177, 176, 191, 192), (185, 184, 199, 200), (178, 177, 192, 193), (186, 185, 200, 201), (179, 178, 193, 194), (187, 186, 201, 202), (180, 179, 194, 195), (188, 187, 202, 203), (181, 180, 195, 196), (189, 188, 203, 204), (182, 181, 196, 197), (175, 296, 190), (205, 189, 204), (202, 201, 217, 218), (195, 194, 210, 211), (203, 202, 218, 219), (196, 195, 211, 212), (204, 203, 219, 220), (197, 196, 212, 213), (190, 296, 206), (205, 204, 220), (198, 197, 213, 214), (191, 190, 206, 207), (199, 198, 214, 215), (192, 191, 207, 208), (200, 199, 215, 216), (193, 192, 208, 209), (201, 200, 216, 217), (194, 193, 209, 210), (207, 206, 221, 222), (215, 214, 229, 230), (208, 207, 222, 223), (216, 215, 230, 231), (209, 208, 223, 224), (217, 216, 231, 232), (210, 209, 224, 225), (218, 217, 232, 233), (211, 210, 225, 226), (219, 218, 233, 234), (212, 211, 226, 227), (220, 219, 234, 235), (213, 212, 227, 228), (206, 296, 221), (205, 220, 235), (214, 213, 228, 229), (226, 225, 240, 241), (234, 233, 248, 249), (227, 226, 241, 242), (235, 234, 249, 250), (228, 227, 242, 243), (221, 296, 236), (205, 235, 250), (229, 228, 243, 244), (222, 221, 236, 237), (230, 229, 244, 245), (223, 222, 237, 238), (231, 230, 245, 246), (224, 223, 238, 239), (232, 231, 246, 247), (225, 224, 239, 240), (233, 232, 247, 248), (245, 244, 259, 260), (238, 237, 252, 253), (246, 245, 260, 261), (239, 238, 253, 254), (247, 246, 261, 262), (240, 239, 254, 255), (248, 247, 262, 263), (241, 240, 255, 256), (249, 248, 263, 264), (242, 241, 256, 257), (250, 249, 264, 265), (243, 242, 257, 258), (236, 296, 251), (205, 250, 265), (244, 243, 258, 259), (237, 236, 251, 252), (264, 263, 278, 279), (257, 256, 271, 272), (265, 264, 279, 280), (258, 257, 272, 273), (251, 296, 266), (205, 265, 280), (259, 258, 273, 274), (252, 251, 266, 267), (260, 259, 274, 275), (253, 252, 267, 268), (261, 260, 275, 276), (254, 253, 268, 269), (262, 261, 276, 277), (255, 254, 269, 270), (263, 262, 277, 278), (256, 255, 270, 271), (276, 275, 290, 291), (269, 268, 283, 284), (277, 276, 291, 292), (270, 269, 284, 285), (278, 277, 292, 293), (271, 270, 285, 286), (279, 278, 293, 294), (272, 271, 286, 287), (280, 279, 294, 295), (273, 272, 287, 288), (266, 296, 281), (205, 280, 295), (274, 273, 288, 289), (267, 266, 281, 282), (275, 274, 289, 290), (268, 267, 282, 283), (295, 294, 310, 311), (288, 287, 303, 304), (281, 296, 297), (205, 295, 311), (289, 288, 304, 305), (282, 281, 297, 298), (290, 289, 305, 306), (283, 282, 298, 299), (291, 290, 306, 307), (284, 283, 299, 300), (292, 291, 307, 308), (285, 284, 300, 301), (293, 292, 308, 309), (286, 285, 301, 302), (294, 293, 309, 310), (287, 286, 302, 303), (300, 299, 314, 315), (308, 307, 322, 323), (301, 300, 315, 316), (309, 308, 323, 324), (302, 301, 316, 317), (310, 309, 324, 325), (303, 302, 317, 318), (311, 310, 325, 326), (304, 303, 318, 319), (297, 296, 312), (205, 311, 326), (305, 304, 319, 320), (298, 297, 312, 313), (306, 305, 320, 321), (299, 298, 313, 314), (307, 306, 321, 322), (319, 318, 333, 334), (312, 296, 327), (205, 326, 341), (320, 319, 334, 335), (313, 312, 327, 328), (321, 320, 335, 336), (314, 313, 328, 329), (322, 321, 336, 337), (315, 314, 329, 330), (323, 322, 337, 338), (316, 315, 330, 331), (324, 323, 338, 339), (317, 316, 331, 332), (325, 324, 339, 340), (318, 317, 332, 333), (326, 325, 340, 341), (338, 337, 352, 353), (331, 330, 345, 346), (339, 338, 353, 354), (332, 331, 346, 347), (340, 339, 354, 355), (333, 332, 347, 348), (341, 340, 355, 356), (334, 333, 348, 349), (327, 296, 342), (205, 341, 356), (335, 334, 349, 350), (328, 327, 342, 343), (336, 335, 350, 351), (329, 328, 343, 344), (337, 336, 351, 352), (330, 329, 344, 345), (342, 296, 357), (205, 356, 371), (350, 349, 364, 365), (343, 342, 357, 358), (351, 350, 365, 366), (344, 343, 358, 359), (352, 351, 366, 367), (345, 344, 359, 360), (353, 352, 367, 368), (346, 345, 360, 361), (354, 353, 368, 369), (347, 346, 361, 362), (355, 354, 369, 370), (348, 347, 362, 363), (356, 355, 370, 371), (349, 348, 363, 364), (361, 360, 375, 376), (369, 368, 383, 384), (362, 361, 376, 377), (370, 369, 384, 385), (363, 362, 377, 378), (371, 370, 385, 386), (364, 363, 378, 379), (357, 296, 372), (205, 371, 386), (365, 364, 379, 380), (358, 357, 372, 373), (366, 365, 380, 381), (359, 358, 373, 374), (367, 366, 381, 382), (360, 359, 374, 375), (368, 367, 382, 383), (380, 379, 394, 395), (373, 372, 387, 388), (381, 380, 395, 396), (374, 373, 388, 389), (382, 381, 396, 397), (375, 374, 389, 390), (383, 382, 397, 398), (376, 375, 390, 391), (384, 383, 398, 399), (377, 376, 391, 392), (385, 384, 399, 400), (378, 377, 392, 393), (386, 385, 400, 401), (379, 378, 393, 394), (372, 296, 387), (205, 386, 401), (399, 398, 413, 414), (392, 391, 406, 407), (400, 399, 414, 415), (393, 392, 407, 408), (401, 400, 415, 416), (394, 393, 408, 409), (387, 296, 402), (205, 401, 416), (395, 394, 409, 410), (388, 387, 402, 403), (396, 395, 410, 411), (389, 388, 403, 404), (397, 396, 411, 412), (390, 389, 404, 405), (398, 397, 412, 413), (391, 390, 405, 406), (411, 410, 425, 426), (404, 403, 418, 419), (412, 411, 426, 427), (405, 404, 419, 420), (413, 412, 427, 428), (406, 405, 420, 421), (414, 413, 428, 429), (407, 406, 421, 422), (415, 414, 429, 430), (408, 407, 422, 423), (416, 415, 430, 431), (409, 408, 423, 424), (402, 296, 417), (205, 416, 431), (410, 409, 424, 425), (403, 402, 417, 418), (430, 429, 444, 445), (423, 422, 437, 438), (431, 430, 445, 446), (424, 423, 438, 439), (417, 296, 432), (205, 431, 446), (425, 424, 439, 440), (418, 417, 432, 433), (426, 425, 440, 441), (419, 418, 433, 434), (427, 426, 441, 442), (420, 419, 434, 435), (428, 427, 442, 443), (421, 420, 435, 436), (429, 428, 443, 444), (422, 421, 436, 437), (434, 433, 448, 449), (442, 441, 456, 457), (435, 434, 449, 450), (443, 442, 457, 458), (436, 435, 450, 451), (444, 443, 458, 459), (437, 436, 451, 452), (445, 444, 459, 460), (438, 437, 452, 453), (446, 445, 460, 461), (439, 438, 453, 454), (432, 296, 447), (205, 446, 461), (440, 439, 454, 455), (433, 432, 447, 448), (441, 440, 455, 456), (453, 452, 467, 468), (461, 460, 475, 476), (454, 453, 468, 469), (447, 296, 462), (205, 461, 476), (455, 454, 469, 470), (448, 447, 462, 463), (456, 455, 470, 471), (449, 448, 463, 464), (457, 456, 471, 472), (450, 449, 464, 465), (458, 457, 472, 473), (451, 450, 465, 466), (459, 458, 473, 474), (452, 451, 466, 467), (460, 459, 474, 475), (472, 471, 477, 478), (465, 464, 2, 3), (473, 472, 478, 479), (466, 465, 3, 4), (474, 473, 479, 9), (467, 466, 4, 5), (475, 474, 9, 480), (468, 467, 5, 6), (476, 475, 480, 481), (469, 468, 6, 7), (462, 296, 0), (205, 476, 481), (470, 469, 7, 8), (463, 462, 0, 1), (471, 470, 8, 477), (464, 463, 1, 2), (892, 891, 487, 488), (893, 892, 488, 489), (894, 893, 489, 490), (895, 894, 490, 491), (520, 511, 597, 588), (942, 895, 491), (889, 888, 484, 485), (529, 520, 588, 579), (890, 889, 485, 486), (891, 890, 486, 487), (589, 580, 501, 492), (942, 491, 500), (485, 484, 493, 494), (486, 485, 494, 495), (487, 486, 495, 496), (488, 487, 496, 497), (489, 488, 497, 498), (490, 489, 498, 499), (491, 490, 499, 500), (497, 496, 505, 506), (498, 497, 506, 507), (499, 498, 507, 508), (500, 499, 508, 509), (608, 598, 483, 482), (942, 500, 509), (494, 493, 502, 503), (495, 494, 503, 504), (496, 495, 504, 505), (942, 509, 518), (503, 502, 511, 512), (504, 503, 512, 513), (505, 504, 513, 514), (506, 505, 514, 515), (507, 506, 515, 516), (508, 507, 516, 517), (509, 508, 517, 518), (537, 529, 579, 578), (516, 515, 524, 525), (517, 516, 525, 526), (518, 517, 526, 527), (598, 589, 492, 483), (942, 518, 527), (512, 511, 520, 521), (513, 512, 521, 522), (514, 513, 522, 523), (515, 514, 523, 524), (522, 521, 530, 531), (523, 522, 531, 532), (524, 523, 532, 533), (525, 524, 533, 534), (526, 525, 534, 535), (527, 526, 535, 536), (484, 888, 1032, 616), (942, 527, 536), (521, 520, 529, 530), (535, 534, 542, 543), (536, 535, 543, 544), (942, 536, 544), (530, 529, 537, 538), (531, 530, 538, 539), (532, 531, 539, 540), (533, 532, 540, 541), (534, 533, 541, 542), (539, 538, 546, 547), (540, 539, 547, 548), (541, 540, 548, 549), (542, 541, 549, 550), (543, 542, 550, 551), (544, 543, 551, 552), (942, 544, 552), (538, 537, 545, 546), (551, 550, 558, 559), (552, 551, 559, 560), (942, 552, 560), (546, 545, 553, 554), (547, 546, 554, 555), (548, 547, 555, 556), (549, 548, 556, 557), (550, 549, 557, 558), (556, 555, 563, 564), (557, 556, 564, 565), (558, 557, 565, 566), (559, 558, 566, 567), (560, 559, 567, 568), (942, 560, 568), (554, 553, 561, 562), (555, 554, 562, 563), (568, 567, 576, 577), (942, 568, 577), (562, 561, 570, 571), (563, 562, 571, 572), (564, 563, 572, 573), (565, 564, 573, 574), (566, 565, 574, 575), (567, 566, 575, 576), (573, 572, 582, 583), (574, 573, 583, 584), (575, 574, 584, 585), (576, 575, 585, 586), (577, 576, 586, 587), (545, 537, 578, 569), (942, 577, 587), (571, 570, 580, 581), (572, 571, 581, 582), (587, 586, 595, 596), (553, 545, 569, 528), (942, 587, 596), (581, 580, 589, 590), (582, 581, 590, 591), (583, 582, 591, 592), (584, 583, 592, 593), (585, 584, 593, 594), (586, 585, 594, 595), (593, 592, 601, 602), (594, 593, 602, 603), (595, 594, 603, 604), (596, 595, 604, 605), (1033, 608, 482, 887), (942, 596, 605), (590, 589, 598, 599), (591, 590, 599, 600), (592, 591, 600, 601), (502, 493, 607, 606), (942, 605, 615), (599, 598, 608, 609), (600, 599, 609, 610), (601, 600, 610, 611), (602, 601, 611, 612), (603, 602, 612, 613), (604, 603, 613, 614), (605, 604, 614, 615), (613, 612, 1037, 1038), (614, 613, 1038, 1039), (615, 614, 1039, 1040), (493, 484, 616, 607), (561, 553, 528, 519), (942, 615, 1040), (609, 608, 1033, 1034), (511, 502, 606, 597), (610, 609, 1034, 1035), (580, 570, 510, 501), (611, 610, 1035, 1036), (570, 561, 519, 510), (612, 611, 1036, 1037), (616, 1032, 1057, 631), (501, 510, 621, 620), (569, 578, 625, 624), (597, 606, 629, 628), (510, 519, 622, 621), (483, 492, 619, 618), (887, 482, 617, 1041), (578, 579, 626, 625), (606, 607, 630, 629), (579, 588, 627, 626), (519, 528, 623, 622), (482, 483, 618, 617), (492, 501, 620, 619), (607, 616, 631, 630), (588, 597, 628, 627), (528, 569, 624, 623), (621, 622, 637, 636), (629, 630, 645, 644), (622, 623, 638, 637), (630, 631, 646, 645), (623, 624, 639, 638), (1041, 617, 632, 1058), (631, 1057, 1074, 646), (624, 625, 640, 639), (617, 618, 633, 632), (625, 626, 641, 640), (618, 619, 634, 633), (626, 627, 642, 641), (619, 620, 635, 634), (627, 628, 643, 642), (620, 621, 636, 635), (628, 629, 644, 643), (640, 641, 656, 655), (633, 634, 649, 648), (641, 642, 657, 656), (634, 635, 650, 649), (642, 643, 658, 657), (635, 636, 651, 650), (643, 644, 659, 658), (636, 637, 652, 651), (644, 645, 660, 659), (637, 638, 653, 652), (645, 646, 661, 660), (638, 639, 654, 653), (1058, 632, 647, 1075), (646, 1074, 1091, 661), (639, 640, 655, 654), (632, 633, 648, 647), (659, 660, 675, 674), (652, 653, 668, 667), (660, 661, 676, 675), (653, 654, 669, 668), (1075, 647, 662, 1092), (661, 1091, 1108, 676), (654, 655, 670, 669), (647, 648, 663, 662), (655, 656, 671, 670), (648, 649, 664, 663), (656, 657, 672, 671), (649, 650, 665, 664), (657, 658, 673, 672), (650, 651, 666, 665), (658, 659, 674, 673), (651, 652, 667, 666), (663, 664, 679, 678), (671, 672, 687, 686), (664, 665, 680, 679), (672, 673, 688, 687), (665, 666, 681, 680), (673, 674, 689, 688), (666, 667, 682, 681), (674, 675, 690, 689), (667, 668, 683, 682), (675, 676, 691, 690), (668, 669, 684, 683), (1092, 662, 677, 1109), (676, 1108, 1125, 691), (669, 670, 685, 684), (662, 663, 678, 677), (670, 671, 686, 685), (682, 683, 698, 697), (690, 691, 706, 705), (683, 684, 699, 698), (1109, 677, 692, 1126), (691, 1125, 1142, 706), (684, 685, 700, 699), (677, 678, 693, 692), (685, 686, 701, 700), (678, 679, 694, 693), (686, 687, 702, 701), (679, 680, 695, 694), (687, 688, 703, 702), (680, 681, 696, 695), (688, 689, 704, 703), (681, 682, 697, 696), (689, 690, 705, 704), (701, 702, 717, 716), (694, 695, 710, 709), (702, 703, 718, 717), (695, 696, 711, 710), (703, 704, 719, 718), (696, 697, 712, 711), (704, 705, 720, 719), (697, 698, 713, 712), (705, 706, 721, 720), (698, 699, 714, 713), (1126, 692, 707, 1143), (706, 1142, 1159, 721), (699, 700, 715, 714), (692, 693, 708, 707), (700, 701, 716, 715), (693, 694, 709, 708), (720, 721, 736, 735), (713, 714, 729, 728), (1143, 707, 722, 1160), (721, 1159, 1176, 736), (714, 715, 730, 729), (707, 708, 723, 722), (715, 716, 731, 730), (708, 709, 724, 723), (716, 717, 732, 731), (709, 710, 725, 724), (717, 718, 733, 732), (710, 711, 726, 725), (718, 719, 734, 733), (711, 712, 727, 726), (719, 720, 735, 734), (712, 713, 728, 727), (732, 733, 748, 747), (725, 726, 741, 740), (733, 734, 749, 748), (726, 727, 742, 741), (734, 735, 750, 749), (727, 728, 743, 742), (735, 736, 751, 750), (728, 729, 744, 743), (1160, 722, 737, 1177), (736, 1176, 1193, 751), (729, 730, 745, 744), (722, 723, 738, 737), (730, 731, 746, 745), (723, 724, 739, 738), (731, 732, 747, 746), (724, 725, 740, 739), (1177, 737, 752, 1194), (751, 1193, 1210, 766), (744, 745, 760, 759), (737, 738, 753, 752), (745, 746, 761, 760), (738, 739, 754, 753), (746, 747, 762, 761), (739, 740, 755, 754), (747, 748, 763, 762), (740, 741, 756, 755), (748, 749, 764, 763), (741, 742, 757, 756), (749, 750, 765, 764), (742, 743, 758, 757), (750, 751, 766, 765), (743, 744, 759, 758), (759, 760, 773, 774), (761, 762, 771, 772), (763, 764, 769, 770), (765, 766, 767, 768), (766, 1210, 1211, 767), (753, 754, 779, 780), (762, 763, 770, 771), (760, 761, 772, 773), (757, 758, 775, 776), (755, 756, 777, 778), (764, 765, 768, 769), (1194, 752, 781, 1227), (752, 753, 780, 781), (754, 755, 778, 779), (756, 757, 776, 777), (758, 759, 774, 775), (773, 772, 787, 788), (778, 777, 792, 793), (781, 780, 795, 796), (777, 776, 791, 792), (1227, 781, 796, 1244), (779, 778, 793, 794), (767, 1211, 1228, 782), (770, 769, 784, 785), (780, 779, 794, 795), (769, 768, 783, 784), (768, 767, 782, 783), (771, 770, 785, 786), (774, 773, 788, 789), (772, 771, 786, 787), (775, 774, 789, 790), (776, 775, 790, 791), (792, 791, 806, 807), (783, 782, 797, 798), (794, 793, 808, 809), (787, 786, 801, 802), (795, 794, 809, 810), (791, 790, 805, 806), (1244, 796, 811, 1261), (796, 795, 810, 811), (785, 784, 799, 800), (782, 1228, 1245, 797), (789, 788, 803, 804), (784, 783, 798, 799), (790, 789, 804, 805), (786, 785, 800, 801), (793, 792, 807, 808), (788, 787, 802, 803), (797, 1245, 1262, 812), (804, 803, 818, 819), (799, 798, 813, 814), (805, 804, 819, 820), (801, 800, 815, 816), (808, 807, 822, 823), (803, 802, 817, 818), (807, 806, 821, 822), (798, 797, 812, 813), (809, 808, 823, 824), (802, 801, 816, 817), (810, 809, 824, 825), (806, 805, 820, 821), (1261, 811, 826, 1278), (811, 810, 825, 826), (800, 799, 814, 815), (813, 812, 827, 828), (824, 823, 838, 839), (817, 816, 831, 832), (825, 824, 839, 840), (821, 820, 835, 836), (1278, 826, 841, 1295), (826, 825, 840, 841), (815, 814, 829, 830), (812, 1262, 1279, 827), (819, 818, 833, 834), (814, 813, 828, 829), (820, 819, 834, 835), (816, 815, 830, 831), (823, 822, 837, 838), (818, 817, 832, 833), (822, 821, 836, 837), (834, 833, 848, 849), (829, 828, 843, 844), (835, 834, 849, 850), (831, 830, 845, 846), (838, 837, 852, 853), (833, 832, 847, 848), (837, 836, 851, 852), (828, 827, 842, 843), (839, 838, 853, 854), (832, 831, 846, 847), (840, 839, 854, 855), (836, 835, 850, 851), (1295, 841, 856, 1312), (841, 840, 855, 856), (830, 829, 844, 845), (827, 1279, 1296, 842), (854, 853, 868, 869), (847, 846, 861, 862), (855, 854, 869, 870), (851, 850, 865, 866), (1312, 856, 871, 1329), (856, 855, 870, 871), (845, 844, 859, 860), (842, 1296, 1313, 857), (849, 848, 863, 864), (844, 843, 858, 859), (850, 849, 864, 865), (846, 845, 860, 861), (853, 852, 867, 868), (848, 847, 862, 863), (852, 851, 866, 867), (843, 842, 857, 858), (865, 864, 879, 880), (861, 860, 875, 876), (868, 867, 882, 883), (863, 862, 877, 878), (867, 866, 881, 882), (858, 857, 872, 873), (869, 868, 883, 884), (862, 861, 876, 877), (870, 869, 884, 885), (866, 865, 880, 881), (1329, 871, 886, 1346), (871, 870, 885, 886), (860, 859, 874, 875), (857, 1313, 1330, 872), (864, 863, 878, 879), (859, 858, 873, 874), (1346, 886, 885, 884, 883, 882, 881, 880, 879, 878, 877, 876, 875, 874, 873, 872, 1330), (892, 902, 901, 891), (893, 903, 902, 892), (894, 904, 903, 893), (895, 905, 904, 894), (934, 1003, 1012, 925), (942, 905, 895), (889, 899, 898, 888), (944, 994, 1003, 934), (890, 900, 899, 889), (891, 901, 900, 890), (1004, 906, 915, 995), (942, 914, 905), (899, 908, 907, 898), (900, 909, 908, 899), (901, 910, 909, 900), (902, 911, 910, 901), (903, 912, 911, 902), (904, 913, 912, 903), (905, 914, 913, 904), (911, 920, 919, 910), (912, 921, 920, 911), (913, 922, 921, 912), (914, 923, 922, 913), (1023, 896, 897, 1013), (942, 923, 914), (908, 917, 916, 907), (909, 918, 917, 908), (910, 919, 918, 909), (942, 932, 923), (917, 926, 925, 916), (918, 927, 926, 917), (919, 928, 927, 918), (920, 929, 928, 919), (921, 930, 929, 920), (922, 931, 930, 921), (923, 932, 931, 922), (952, 993, 994, 944), (930, 939, 938, 929), (931, 940, 939, 930), (932, 941, 940, 931), (1013, 897, 906, 1004), (942, 941, 932), (926, 935, 934, 925), (927, 936, 935, 926), (928, 937, 936, 927), (929, 938, 937, 928), (936, 946, 945, 935), (937, 947, 946, 936), (938, 948, 947, 937), (939, 949, 948, 938), (940, 950, 949, 939), (941, 951, 950, 940), (898, 1031, 1032, 888), (942, 951, 941), (935, 945, 944, 934), (950, 958, 957, 949), (951, 959, 958, 950), (942, 959, 951), (945, 953, 952, 944), (946, 954, 953, 945), (947, 955, 954, 946), (948, 956, 955, 947), (949, 957, 956, 948), (954, 962, 961, 953), (955, 963, 962, 954), (956, 964, 963, 955), (957, 965, 964, 956), (958, 966, 965, 957), (959, 967, 966, 958), (942, 967, 959), (953, 961, 960, 952), (966, 974, 973, 965), (967, 975, 974, 966), (942, 975, 967), (961, 969, 968, 960), (962, 970, 969, 961), (963, 971, 970, 962), (964, 972, 971, 963), (965, 973, 972, 964), (971, 979, 978, 970), (972, 980, 979, 971), (973, 981, 980, 972), (974, 982, 981, 973), (975, 983, 982, 974), (942, 983, 975), (969, 977, 976, 968), (970, 978, 977, 969), (983, 992, 991, 982), (942, 992, 983), (977, 986, 985, 976), (978, 987, 986, 977), (979, 988, 987, 978), (980, 989, 988, 979), (981, 990, 989, 980), (982, 991, 990, 981), (988, 998, 997, 987), (989, 999, 998, 988), (990, 1000, 999, 989), (991, 1001, 1000, 990), (992, 1002, 1001, 991), (960, 984, 993, 952), (942, 1002, 992), (986, 996, 995, 985), (987, 997, 996, 986), (1002, 1011, 1010, 1001), (968, 943, 984, 960), (942, 1011, 1002), (996, 1005, 1004, 995), (997, 1006, 1005, 996), (998, 1007, 1006, 997), (999, 1008, 1007, 998), (1000, 1009, 1008, 999), (1001, 1010, 1009, 1000), (1008, 1017, 1016, 1007), (1009, 1018, 1017, 1008), (1010, 1019, 1018, 1009), (1011, 1020, 1019, 1010), (1033, 887, 896, 1023), (942, 1020, 1011), (1005, 1014, 1013, 1004), (1006, 1015, 1014, 1005), (1007, 1016, 1015, 1006), (916, 1021, 1022, 907), (942, 1030, 1020), (1014, 1024, 1023, 1013), (1015, 1025, 1024, 1014), (1016, 1026, 1025, 1015), (1017, 1027, 1026, 1016), (1018, 1028, 1027, 1017), (1019, 1029, 1028, 1018), (1020, 1030, 1029, 1019), (1028, 1038, 1037, 1027), (1029, 1039, 1038, 1028), (1030, 1040, 1039, 1029), (907, 1022, 1031, 898), (976, 933, 943, 968), (942, 1040, 1030), (1024, 1034, 1033, 1023), (925, 1012, 1021, 916), (1025, 1035, 1034, 1024), (995, 915, 924, 985), (1026, 1036, 1035, 1025), (985, 924, 933, 976), (1027, 1037, 1036, 1026), (1031, 1056, 1057, 1032), (915, 1045, 1046, 924), (984, 1049, 1050, 993), (1012, 1053, 1054, 1021), (924, 1046, 1047, 933), (897, 1043, 1044, 906), (887, 1041, 1042, 896), (993, 1050, 1051, 994), (1021, 1054, 1055, 1022), (994, 1051, 1052, 1003), (933, 1047, 1048, 943), (896, 1042, 1043, 897), (906, 1044, 1045, 915), (1022, 1055, 1056, 1031), (1003, 1052, 1053, 1012), (943, 1048, 1049, 984), (1046, 1063, 1064, 1047), (1054, 1071, 1072, 1055), (1047, 1064, 1065, 1048), (1055, 1072, 1073, 1056), (1048, 1065, 1066, 1049), (1041, 1058, 1059, 1042), (1056, 1073, 1074, 1057), (1049, 1066, 1067, 1050), (1042, 1059, 1060, 1043), (1050, 1067, 1068, 1051), (1043, 1060, 1061, 1044), (1051, 1068, 1069, 1052), (1044, 1061, 1062, 1045), (1052, 1069, 1070, 1053), (1045, 1062, 1063, 1046), (1053, 1070, 1071, 1054), (1067, 1084, 1085, 1068), (1060, 1077, 1078, 1061), (1068, 1085, 1086, 1069), (1061, 1078, 1079, 1062), (1069, 1086, 1087, 1070), (1062, 1079, 1080, 1063), (1070, 1087, 1088, 1071), (1063, 1080, 1081, 1064), (1071, 1088, 1089, 1072), (1064, 1081, 1082, 1065), (1072, 1089, 1090, 1073), (1065, 1082, 1083, 1066), (1058, 1075, 1076, 1059), (1073, 1090, 1091, 1074), (1066, 1083, 1084, 1067), (1059, 1076, 1077, 1060), (1088, 1105, 1106, 1089), (1081, 1098, 1099, 1082), (1089, 1106, 1107, 1090), (1082, 1099, 1100, 1083), (1075, 1092, 1093, 1076), (1090, 1107, 1108, 1091), (1083, 1100, 1101, 1084), (1076, 1093, 1094, 1077), (1084, 1101, 1102, 1085), (1077, 1094, 1095, 1078), (1085, 1102, 1103, 1086), (1078, 1095, 1096, 1079), (1086, 1103, 1104, 1087), (1079, 1096, 1097, 1080), (1087, 1104, 1105, 1088), (1080, 1097, 1098, 1081), (1094, 1111, 1112, 1095), (1102, 1119, 1120, 1103), (1095, 1112, 1113, 1096), (1103, 1120, 1121, 1104), (1096, 1113, 1114, 1097), (1104, 1121, 1122, 1105), (1097, 1114, 1115, 1098), (1105, 1122, 1123, 1106), (1098, 1115, 1116, 1099), (1106, 1123, 1124, 1107), (1099, 1116, 1117, 1100), (1092, 1109, 1110, 1093), (1107, 1124, 1125, 1108), (1100, 1117, 1118, 1101), (1093, 1110, 1111, 1094), (1101, 1118, 1119, 1102), (1115, 1132, 1133, 1116), (1123, 1140, 1141, 1124), (1116, 1133, 1134, 1117), (1109, 1126, 1127, 1110), (1124, 1141, 1142, 1125), (1117, 1134, 1135, 1118), (1110, 1127, 1128, 1111), (1118, 1135, 1136, 1119), (1111, 1128, 1129, 1112), (1119, 1136, 1137, 1120), (1112, 1129, 1130, 1113), (1120, 1137, 1138, 1121), (1113, 1130, 1131, 1114), (1121, 1138, 1139, 1122), (1114, 1131, 1132, 1115), (1122, 1139, 1140, 1123), (1136, 1153, 1154, 1137), (1129, 1146, 1147, 1130), (1137, 1154, 1155, 1138), (1130, 1147, 1148, 1131), (1138, 1155, 1156, 1139), (1131, 1148, 1149, 1132), (1139, 1156, 1157, 1140), (1132, 1149, 1150, 1133), (1140, 1157, 1158, 1141), (1133, 1150, 1151, 1134), (1126, 1143, 1144, 1127), (1141, 1158, 1159, 1142), (1134, 1151, 1152, 1135), (1127, 1144, 1145, 1128), (1135, 1152, 1153, 1136), (1128, 1145, 1146, 1129), (1157, 1174, 1175, 1158), (1150, 1167, 1168, 1151), (1143, 1160, 1161, 1144), (1158, 1175, 1176, 1159), (1151, 1168, 1169, 1152), (1144, 1161, 1162, 1145), (1152, 1169, 1170, 1153), (1145, 1162, 1163, 1146), (1153, 1170, 1171, 1154), (1146, 1163, 1164, 1147), (1154, 1171, 1172, 1155), (1147, 1164, 1165, 1148), (1155, 1172, 1173, 1156), (1148, 1165, 1166, 1149), (1156, 1173, 1174, 1157), (1149, 1166, 1167, 1150), (1171, 1188, 1189, 1172), (1164, 1181, 1182, 1165), (1172, 1189, 1190, 1173), (1165, 1182, 1183, 1166), (1173, 1190, 1191, 1174), (1166, 1183, 1184, 1167), (1174, 1191, 1192, 1175), (1167, 1184, 1185, 1168), (1160, 1177, 1178, 1161), (1175, 1192, 1193, 1176), (1168, 1185, 1186, 1169), (1161, 1178, 1179, 1162), (1169, 1186, 1187, 1170), (1162, 1179, 1180, 1163), (1170, 1187, 1188, 1171), (1163, 1180, 1181, 1164), (1177, 1194, 1195, 1178), (1192, 1209, 1210, 1193), (1185, 1202, 1203, 1186), (1178, 1195, 1196, 1179), (1186, 1203, 1204, 1187), (1179, 1196, 1197, 1180), (1187, 1204, 1205, 1188), (1180, 1197, 1198, 1181), (1188, 1205, 1206, 1189), (1181, 1198, 1199, 1182), (1189, 1206, 1207, 1190), (1182, 1199, 1200, 1183), (1190, 1207, 1208, 1191), (1183, 1200, 1201, 1184), (1191, 1208, 1209, 1192), (1184, 1201, 1202, 1185), (1202, 1219, 1218, 1203), (1204, 1217, 1216, 1205), (1206, 1215, 1214, 1207), (1208, 1213, 1212, 1209), (1209, 1212, 1211, 1210), (1196, 1225, 1224, 1197), (1205, 1216, 1215, 1206), (1203, 1218, 1217, 1204), (1200, 1221, 1220, 1201), (1198, 1223, 1222, 1199), (1207, 1214, 1213, 1208), (1194, 1227, 1226, 1195), (1195, 1226, 1225, 1196), (1197, 1224, 1223, 1198), (1199, 1222, 1221, 1200), (1201, 1220, 1219, 1202), (1218, 1235, 1234, 1217), (1223, 1240, 1239, 1222), (1226, 1243, 1242, 1225), (1222, 1239, 1238, 1221), (1227, 1244, 1243, 1226), (1224, 1241, 1240, 1223), (1212, 1229, 1228, 1211), (1215, 1232, 1231, 1214), (1225, 1242, 1241, 1224), (1214, 1231, 1230, 1213), (1213, 1230, 1229, 1212), (1216, 1233, 1232, 1215), (1219, 1236, 1235, 1218), (1217, 1234, 1233, 1216), (1220, 1237, 1236, 1219), (1221, 1238, 1237, 1220), (1239, 1256, 1255, 1238), (1230, 1247, 1246, 1229), (1241, 1258, 1257, 1240), (1234, 1251, 1250, 1233), (1242, 1259, 1258, 1241), (1238, 1255, 1254, 1237), (1244, 1261, 1260, 1243), (1243, 1260, 1259, 1242), (1232, 1249, 1248, 1231), (1229, 1246, 1245, 1228), (1236, 1253, 1252, 1235), (1231, 1248, 1247, 1230), (1237, 1254, 1253, 1236), (1233, 1250, 1249, 1232), (1240, 1257, 1256, 1239), (1235, 1252, 1251, 1234), (1246, 1263, 1262, 1245), (1253, 1270, 1269, 1252), (1248, 1265, 1264, 1247), (1254, 1271, 1270, 1253), (1250, 1267, 1266, 1249), (1257, 1274, 1273, 1256), (1252, 1269, 1268, 1251), (1256, 1273, 1272, 1255), (1247, 1264, 1263, 1246), (1258, 1275, 1274, 1257), (1251, 1268, 1267, 1250), (1259, 1276, 1275, 1258), (1255, 1272, 1271, 1254), (1261, 1278, 1277, 1260), (1260, 1277, 1276, 1259), (1249, 1266, 1265, 1248), (1264, 1281, 1280, 1263), (1275, 1292, 1291, 1274), (1268, 1285, 1284, 1267), (1276, 1293, 1292, 1275), (1272, 1289, 1288, 1271), (1278, 1295, 1294, 1277), (1277, 1294, 1293, 1276), (1266, 1283, 1282, 1265), (1263, 1280, 1279, 1262), (1270, 1287, 1286, 1269), (1265, 1282, 1281, 1264), (1271, 1288, 1287, 1270), (1267, 1284, 1283, 1266), (1274, 1291, 1290, 1273), (1269, 1286, 1285, 1268), (1273, 1290, 1289, 1272), (1287, 1304, 1303, 1286), (1282, 1299, 1298, 1281), (1288, 1305, 1304, 1287), (1284, 1301, 1300, 1283), (1291, 1308, 1307, 1290), (1286, 1303, 1302, 1285), (1290, 1307, 1306, 1289), (1281, 1298, 1297, 1280), (1292, 1309, 1308, 1291), (1285, 1302, 1301, 1284), (1293, 1310, 1309, 1292), (1289, 1306, 1305, 1288), (1295, 1312, 1311, 1294), (1294, 1311, 1310, 1293), (1283, 1300, 1299, 1282), (1280, 1297, 1296, 1279), (1309, 1326, 1325, 1308), (1302, 1319, 1318, 1301), (1310, 1327, 1326, 1309), (1306, 1323, 1322, 1305), (1312, 1329, 1328, 1311), (1311, 1328, 1327, 1310), (1300, 1317, 1316, 1299), (1297, 1314, 1313, 1296), (1304, 1321, 1320, 1303), (1299, 1316, 1315, 1298), (1305, 1322, 1321, 1304), (1301, 1318, 1317, 1300), (1308, 1325, 1324, 1307), (1303, 1320, 1319, 1302), (1307, 1324, 1323, 1306), (1298, 1315, 1314, 1297), (1322, 1339, 1338, 1321), (1318, 1335, 1334, 1317), (1325, 1342, 1341, 1324), (1320, 1337, 1336, 1319), (1324, 1341, 1340, 1323), (1315, 1332, 1331, 1314), (1326, 1343, 1342, 1325), (1319, 1336, 1335, 1318), (1327, 1344, 1343, 1326), (1323, 1340, 1339, 1322), (1329, 1346, 1345, 1328), (1328, 1345, 1344, 1327), (1317, 1334, 1333, 1316), (1314, 1331, 1330, 1313), (1321, 1338, 1337, 1320), (1316, 1333, 1332, 1315), (1346, 1330, 1331, 1332, 1333, 1334, 1335, 1336, 1337, 1338, 1339, 1340, 1341, 1342, 1343, 1344, 1345)])
me_sphere_002.polygons.foreach_set('use_smooth', [True] * 1378)
me_sphere_002.materials.append(mat_material_001)
me_sphere_002.use_remesh_preserve_volume = False
me_sphere_002.use_remesh_preserve_attributes = False
me_sphere_002.use_mirror_vertex_groups = False
me_sphere_002.update()
arm_armature = bpy.data.armatures.new('Armature')  # bones are not reproduced

# ---- objects
ob_armature = bpy.data.objects.new('Armature', arm_armature)
ob_question_mark = bpy.data.objects.new('question mark', me_sphere_002)

# ---- transforms, parenting, visibility, modifiers, constraints
ob_armature.location = (0.0, 0.0, -2.522)
ob_armature.scale = (0.9251, 0.9251, 0.9251)
ob_armature.lineart.crease_threshold = 0.0
ob_question_mark.parent = ob_armature
ob_question_mark.matrix_parent_inverse = Matrix(((1.081, 0.0, 0.0, 0.0), (0.0, 1.081, 0.0, 0.0), (0.0, 0.0, 1.081, 2.726), (0.0, 0.0, 0.0, 1.0)))
ob_question_mark.location = (0.07671, 0.0, 0.0)
ob_question_mark.lineart.crease_threshold = 0.0
_vg = ob_question_mark.vertex_groups.new(name='Bone')
_vg.add([0, 1, 2, 3, 4, 5, 6, 7, 8, 9, 10, 11, 12, 13, 14, 15, 16, 17, 18, 19, 20, 21, 22, 23, 24, 25, 26, 27, 28, 29, 30, 31, 32, 33, 34, 35, 36, 37, 38, 39, 40, 41, 42, 43, 44, 45, 46, 47, 48, 49, 50, 51, 52, 53, 54, 55, 56, 57, 58, 59, 60, 61, 62, 63, 64, 65, 66, 67, 68, 69, 70, 71, 72, 73, 74, 75, 76, 77, 78, 79, 80, 81, 82, 83, 84, 85, 86, 87, 88, 89, 90, 91, 92, 93, 94, 95, 96, 97, 98, 99, 100, 101, 102, 103, 104, 105, 106, 107, 108, 109, 110, 111, 112, 113, 114, 115, 116, 117, 118, 119, 120, 121, 122, 123, 124, 125, 126, 127, 128, 129, 130, 131, 132, 133, 134, 135, 136, 137, 138, 139, 140, 141, 142, 143, 144, 145, 146, 147, 148, 149, 150, 151, 152, 153, 154, 155, 156, 157, 158, 159, 160, 161, 162, 163, 164, 165, 166, 167, 168, 169, 170, 171, 172, 173, 174, 175, 176, 177, 178, 179, 180, 181, 182, 183, 184, 185, 186, 187, 188, 189, 190, 191, 192, 193, 194, 195, 196, 197, 198, 199, 200, 201, 202, 203, 204, 205, 206, 207, 208, 209, 210, 211, 212, 213, 214, 215, 216, 217, 218, 219, 220, 221, 222, 223, 224, 225, 226, 227, 228, 229, 230, 231, 232, 233, 234, 235, 236, 237, 238, 239, 240, 241, 242, 243, 244, 245, 246, 247, 248, 249, 250, 251, 252, 253, 254, 255, 256, 257, 258, 259, 260, 261, 262, 263, 264, 265, 266, 267, 268, 269, 270, 271, 272, 273, 274, 275, 276, 277, 278, 279, 280, 281, 282, 283, 284, 285, 286, 287, 288, 289, 290, 291, 292, 293, 294, 295, 296, 297, 298, 299, 300, 301, 302, 303, 304, 305, 306, 307, 308, 309, 310, 311, 312, 313, 314, 315, 316, 317, 318, 319, 320, 321, 322, 323, 324, 325, 326, 327, 328, 329, 330, 331, 332, 333, 334, 335, 336, 337, 338, 339, 340, 341, 342, 343, 344, 345, 346, 347, 348, 349, 350, 351, 352, 353, 354, 355, 356, 357, 358, 359, 360, 361, 362, 363, 364, 365, 366, 367, 368, 369, 370, 371, 372, 373, 374, 375, 376, 377, 378, 379, 380, 381, 382, 383, 384, 385, 386, 387, 388, 389, 390, 391, 392, 393, 394, 395, 396, 397, 398, 399, 400, 401, 402, 403, 404, 405, 406, 407, 408, 409, 410, 411, 412, 413, 414, 415, 416, 417, 418, 419, 420, 421, 422, 423, 424, 425, 426, 427, 428, 429, 430, 431, 432, 433, 434, 435, 436, 437, 438, 439, 440, 441, 442, 443, 444, 445, 446, 447, 448, 449, 450, 451, 452, 453, 454, 455, 456, 457, 458, 459, 460, 461, 462, 463, 464, 465, 466, 467, 468, 469, 470, 471, 472, 473, 474, 475, 476, 477, 478, 479, 480, 481], 1.0, 'REPLACE')
_vg = ob_question_mark.vertex_groups.new(name='Bone.001')
for _i, _w in zip([482, 483, 484, 485, 486, 487, 488, 489, 490, 491, 492, 493, 494, 495, 496, 497, 498, 499, 500, 501, 502, 503, 504, 505, 506, 507, 508, 509, 510, 511, 512, 513, 514, 515, 516, 517, 518, 519, 520, 521, 522, 523, 524, 525, 526, 527, 528, 529, 530, 531, 532, 533, 534, 535, 536, 537, 538, 539, 540, 541, 542, 543, 544, 545, 546, 547, 548, 549, 550, 551, 552, 553, 554, 555, 556, 557, 558, 559, 560, 561, 562, 563, 564, 565, 566, 567, 568, 569, 570, 571, 572, 573, 574, 575, 576, 577, 578, 579, 580, 581, 582, 583, 584, 585, 586, 587, 588, 589, 590, 591, 592, 593, 594, 595, 596, 597, 598, 599, 600, 601, 602, 603, 604, 605, 606, 607, 608, 609, 610, 611, 612, 613, 614, 615, 616, 617, 618, 619, 620, 621, 622, 623, 624, 625, 626, 627, 628, 629, 630, 631, 632, 633, 634, 635, 636, 637, 638, 639, 640, 641, 642, 643, 644, 645, 646, 647, 648, 649, 650, 651, 652, 653, 654, 655, 656, 657, 658, 659, 660, 661, 662, 663, 664, 665, 666, 667, 668, 669, 670, 671, 677, 678, 679, 680, 681, 682, 683, 692, 693, 887, 888, 889, 890, 891, 892, 893, 894, 895, 896, 897, 898, 899, 900, 901, 902, 903, 904, 905, 906, 907, 908, 909, 910, 911, 912, 913, 914, 915, 916, 917, 918, 919, 920, 921, 922, 923, 924, 925, 926, 927, 928, 929, 930, 931, 932, 933, 934, 935, 936, 937, 938, 939, 940, 941, 942, 943, 944, 945, 946, 947, 948, 949, 950, 951, 952, 953, 954, 955, 956, 957, 958, 959, 960, 961, 962, 963, 964, 965, 966, 967, 968, 969, 970, 971, 972, 973, 974, 975, 976, 977, 978, 979, 980, 981, 982, 983, 984, 985, 986, 987, 988, 989, 990, 991, 992, 993, 994, 995, 996, 997, 998, 999, 1000, 1001, 1002, 1003, 1004, 1005, 1006, 1007, 1008, 1009, 1010, 1011, 1012, 1013, 1014, 1015, 1016, 1017, 1018, 1019, 1020, 1021, 1022, 1023, 1024, 1025, 1026, 1027, 1028, 1029, 1030, 1031, 1032, 1033, 1034, 1035, 1036, 1037, 1038, 1039, 1040, 1041, 1042, 1043, 1044, 1045, 1046, 1047, 1048, 1049, 1050, 1051, 1052, 1053, 1054, 1055, 1056, 1057, 1058, 1059, 1060, 1061, 1062, 1063, 1064, 1065, 1066, 1067, 1068, 1069, 1070, 1071, 1072, 1073, 1074, 1075, 1076, 1077, 1078, 1079, 1080, 1081, 1082, 1083, 1084, 1085, 1086, 1087, 1088, 1089, 1090, 1091, 1092, 1093, 1094, 1095, 1096, 1097, 1098, 1099, 1100, 1101, 1102, 1109, 1110, 1111, 1112, 1113, 1114, 1115, 1116, 1126, 1127, 1128], [0.9504, 0.948, 0.8536, 0.9104, 0.9445, 0.9658, 0.9793, 0.9881, 0.9939, 0.9976, 0.9437, 0.8553, 0.9113, 0.945, 0.966, 0.9795, 0.9882, 0.9939, 0.9976, 0.9373, 0.8605, 0.914, 0.9464, 0.9667, 0.9798, 0.9884, 0.994, 0.9977, 0.9283, 0.8718, 0.9193, 0.949, 0.968, 0.9804, 0.9886, 0.9942, 0.9977, 0.9166, 0.8864, 0.9269, 0.9528, 0.9699, 0.9813, 0.989, 0.9944, 0.9978, 0.9028, 0.904, 0.936, 0.9576, 0.9723, 0.9825, 0.9896, 0.9946, 0.9978, 0.9208, 0.9453, 0.9627, 0.975, 0.9838, 0.9902, 0.9949, 0.9979, 0.9357, 0.9539, 0.9675, 0.9777, 0.9852, 0.9909, 0.9952, 0.998, 0.9473, 0.961, 0.9718, 0.9801, 0.9866, 0.9917, 0.9955, 0.9981, 0.9542, 0.9661, 0.9752, 0.9822, 0.9878, 0.9923, 0.9958, 0.9982, 0.8721, 0.9598, 0.97, 0.9778, 0.984, 0.9889, 0.9929, 0.9961, 0.9983, 0.836, 0.7954, 0.964, 0.973, 0.9799, 0.9853, 0.9898, 0.9934, 0.9963, 0.9983, 0.75, 0.967, 0.9751, 0.9814, 0.9864, 0.9905, 0.9938, 0.9965, 0.9984, 0.7132, 0.9691, 0.9766, 0.9824, 0.9871, 0.9909, 0.9941, 0.9966, 0.9984, 0.6769, 0.6631, 0.9702, 0.9774, 0.983, 0.9875, 0.9912, 0.9943, 0.9967, 0.9985, 0.6568, 0.9309, 0.9273, 0.9208, 0.9104, 0.8953, 0.8744, 0.8458, 0.7474, 0.6818, 0.6042, 0.5096, 0.4392, 0.3901, 0.3552, 0.3345, 0.9012, 0.8958, 0.8856, 0.8681, 0.842, 0.8041, 0.7486, 0.5599, 0.4593, 0.3714, 0.2965, 0.2416, 0.2028, 0.1766, 0.1614, 0.8146, 0.8024, 0.7788, 0.7374, 0.6815, 0.6088, 0.5138, 0.2643, 0.1992, 0.1486, 0.1116, 0.08659, 0.07038, 0.06042, 0.05511, 0.5002, 0.4795, 0.4366, 0.3603, 0.305, 0.2572, 0.214, 0.0727, 0.04917, 0.01781, 0.1235, 0.121, 0.1139, 0.1018, 0.09015, 0.078, 0.06615, 0.001077, 0.001305, 0.9511, 0.8534, 0.9102, 0.9444, 0.9658, 0.9794, 0.9881, 0.9939, 0.9976, 0.9504, 0.948, 0.8536, 0.9104, 0.9445, 0.9658, 0.9793, 0.9881, 0.9939, 0.9976, 0.9437, 0.8553, 0.9113, 0.945, 0.966, 0.9795, 0.9882, 0.9939, 0.9976, 0.9373, 0.8605, 0.914, 0.9464, 0.9667, 0.9798, 0.9884, 0.994, 0.9977, 0.9283, 0.8718, 0.9193, 0.949, 0.968, 0.9804, 0.9886, 0.9942, 0.9977, 0.9166, 0.8864, 0.9269, 0.9528, 0.9699, 0.9813, 0.989, 0.9944, 0.9978, 0.999, 0.9028, 0.904, 0.936, 0.9576, 0.9723, 0.9825, 0.9896, 0.9946, 0.9978, 0.9208, 0.9453, 0.9627, 0.975, 0.9838, 0.9902, 0.9949, 0.9979, 0.9357, 0.9539, 0.9675, 0.9777, 0.9852, 0.9909, 0.9952, 0.998, 0.9473, 0.961, 0.9718, 0.9801, 0.9866, 0.9917, 0.9955, 0.9981, 0.9542, 0.9661, 0.9752, 0.9822, 0.9878, 0.9923, 0.9958, 0.9982, 0.8721, 0.9598, 0.97, 0.9778, 0.984, 0.9889, 0.9929, 0.9961, 0.9983, 0.836, 0.7954, 0.964, 0.973, 0.9799, 0.9853, 0.9898, 0.9934, 0.9963, 0.9983, 0.75, 0.967, 0.9751, 0.9814, 0.9864, 0.9905, 0.9938, 0.9965, 0.9984, 0.7132, 0.9691, 0.9766, 0.9824, 0.9871, 0.9909, 0.9941, 0.9966, 0.9984, 0.6769, 0.6631, 0.9702, 0.9774, 0.983, 0.9875, 0.9912, 0.9943, 0.9967, 0.9985, 0.6568, 0.6555, 0.9706, 0.9777, 0.9832, 0.9876, 0.9913, 0.9943, 0.9967, 0.9985, 0.9321, 0.9309, 0.9273, 0.9208, 0.9104, 0.8953, 0.8744, 0.8458, 0.7474, 0.6818, 0.6042, 0.5096, 0.4392, 0.3901, 0.3552, 0.3345, 0.3275, 0.9028, 0.9012, 0.8958, 0.8856, 0.8681, 0.842, 0.8041, 0.7486, 0.5599, 0.4593, 0.3714, 0.2965, 0.2416, 0.2028, 0.1766, 0.1614, 0.1564, 0.8182, 0.8146, 0.8024, 0.7788, 0.7374, 0.6815, 0.6088, 0.5138, 0.2643, 0.1992, 0.1486, 0.1116, 0.08659, 0.07038, 0.06042, 0.05511, 0.05348, 0.5062, 0.5002, 0.4795, 0.4366, 0.3603, 0.305, 0.2572, 0.214, 0.0727, 0.04917, 0.01781, 0.1239, 0.1235, 0.121, 0.1139, 0.1018, 0.09015, 0.078, 0.06615, 0.0007319, 0.001077, 0.001305]): _vg.add([_i], _w, 'REPLACE')
_vg = ob_question_mark.vertex_groups.new(name='Bone.002')
for _i, _w in zip([482, 483, 484, 485, 486, 487, 492, 493, 494, 495, 496, 501, 502, 503, 504, 505, 510, 511, 512, 513, 514, 519, 520, 521, 522, 523, 528, 529, 530, 531, 532, 537, 538, 539, 545, 546, 547, 553, 554, 555, 561, 562, 569, 570, 571, 578, 579, 580, 581, 588, 589, 597, 598, 606, 607, 608, 616, 617, 618, 619, 620, 621, 622, 623, 624, 625, 626, 627, 628, 629, 630, 631, 632, 633, 634, 635, 636, 637, 638, 639, 640, 641, 642, 643, 644, 645, 646, 647, 648, 649, 650, 651, 652, 653, 654, 655, 656, 657, 658, 659, 660, 661, 662, 663, 664, 665, 666, 667, 668, 669, 670, 671, 672, 673, 674, 675, 676, 677, 678, 679, 680, 681, 682, 683, 684, 685, 686, 687, 688, 689, 690, 691, 692, 693, 694, 695, 696, 697, 698, 699, 700, 701, 702, 703, 704, 705, 706, 707, 708, 709, 710, 711, 712, 713, 714, 715, 716, 717, 718, 719, 720, 721, 722, 723, 724, 725, 726, 727, 728, 729, 730, 731, 732, 733, 734, 735, 736, 737, 738, 739, 740, 741, 742, 743, 744, 745, 746, 747, 748, 749, 750, 751, 887, 888, 889, 890, 891, 896, 897, 898, 899, 900, 901, 906, 907, 908, 909, 910, 915, 916, 917, 918, 919, 924, 925, 926, 927, 928, 933, 934, 935, 936, 937, 943, 944, 945, 946, 947, 952, 953, 954, 960, 961, 962, 968, 969, 970, 976, 977, 984, 985, 986, 993, 994, 995, 996, 1003, 1004, 1012, 1013, 1021, 1022, 1023, 1031, 1032, 1033, 1041, 1042, 1043, 1044, 1045, 1046, 1047, 1048, 1049, 1050, 1051, 1052, 1053, 1054, 1055, 1056, 1057, 1058, 1059, 1060, 1061, 1062, 1063, 1064, 1065, 1066, 1067, 1068, 1069, 1070, 1071, 1072, 1073, 1074, 1075, 1076, 1077, 1078, 1079, 1080, 1081, 1082, 1083, 1084, 1085, 1086, 1087, 1088, 1089, 1090, 1091, 1092, 1093, 1094, 1095, 1096, 1097, 1098, 1099, 1100, 1101, 1102, 1103, 1104, 1105, 1106, 1107, 1108, 1109, 1110, 1111, 1112, 1113, 1114, 1115, 1116, 1117, 1118, 1119, 1120, 1121, 1122, 1123, 1124, 1125, 1126, 1127, 1128, 1129, 1130, 1131, 1132, 1133, 1134, 1135, 1136, 1137, 1138, 1139, 1140, 1141, 1142, 1143, 1144, 1145, 1146, 1147, 1148, 1149, 1150, 1151, 1152, 1153, 1154, 1155, 1156, 1157, 1158, 1159, 1160, 1161, 1162, 1163, 1164, 1165, 1166, 1167, 1168, 1169, 1170, 1171, 1172, 1173, 1174, 1175, 1176, 1177, 1178, 1179, 1180, 1181, 1182, 1183, 1184, 1185, 1186, 1187, 1188, 1189, 1190, 1191, 1192, 1193], [0.04935, 0.0521, 0.1438, 0.08808, 0.05453, 0.01728, 0.05639, 0.1422, 0.0872, 0.05406, 0.01679, 0.06291, 0.1371, 0.0846, 0.05274, 0.01548, 0.07198, 0.1262, 0.07941, 0.05021, 0.01302, 0.08371, 0.112, 0.07212, 0.04302, 0.00936, 0.09766, 0.09481, 0.06324, 0.03383, 0.004709, 0.07854, 0.05419, 0.02399, 0.06413, 0.04172, 0.01452, 0.05276, 0.02793, 0.006254, 0.04178, 0.01789, 0.1274, 0.03063, 0.0101, 0.1623, 0.2018, 0.02213, 0.004152, 0.2461, 0.01602, 0.282, 0.01195, 0.3174, 0.3309, 0.009638, 0.3371, 0.06911, 0.07274, 0.07934, 0.08984, 0.1051, 0.1262, 0.1552, 0.2498, 0.3135, 0.3893, 0.4821, 0.551, 0.599, 0.6331, 0.6534, 0.09885, 0.1043, 0.1146, 0.1323, 0.1587, 0.197, 0.2529, 0.4325, 0.5302, 0.6152, 0.6871, 0.7394, 0.7761, 0.8008, 0.8151, 0.1853, 0.1976, 0.2214, 0.263, 0.319, 0.3914, 0.4854, 0.7129, 0.7727, 0.8173, 0.8484, 0.8676, 0.8782, 0.8837, 0.8864, 0.4984, 0.5189, 0.5613, 0.6362, 0.689, 0.7324, 0.7686, 0.8635, 0.8742, 0.8762, 0.8714, 0.861, 0.8457, 0.8329, 0.8252, 0.8637, 0.864, 0.8662, 0.8697, 0.8688, 0.864, 0.8543, 0.825, 0.7987, 0.7695, 0.7353, 0.6907, 0.6244, 0.586, 0.5665, 0.8778, 0.8595, 0.8273, 0.7902, 0.7507, 0.7092, 0.6641, 0.5528, 0.5112, 0.4823, 0.4603, 0.4424, 0.4281, 0.4206, 0.417, 0.5914, 0.5304, 0.409, 0.3455, 0.308, 0.2814, 0.259, 0.2275, 0.2187, 0.2117, 0.206, 0.2013, 0.1977, 0.1955, 0.1943, 0.2088, 0.1936, 0.1708, 0.1544, 0.1434, 0.1355, 0.129, 0.1229, 0.1208, 0.1193, 0.1182, 0.1173, 0.1167, 0.1163, 0.1161, 0.03479, 0.03311, 0.03082, 0.0285, 0.02676, 0.02573, 0.02526, 0.02584, 0.02744, 0.02906, 0.0306, 0.03196, 0.03308, 0.03393, 0.03445, 0.04778, 0.144, 0.08823, 0.0546, 0.01731, 0.04935, 0.0521, 0.1438, 0.08808, 0.05453, 0.01728, 0.05639, 0.1422, 0.0872, 0.05406, 0.01679, 0.06291, 0.1371, 0.0846, 0.05274, 0.01548, 0.07198, 0.1262, 0.07941, 0.05021, 0.01302, 0.08371, 0.112, 0.07212, 0.04302, 0.00936, 0.09766, 0.09481, 0.06324, 0.03383, 0.004709, 0.07854, 0.05419, 0.02399, 0.06413, 0.04172, 0.01452, 0.05276, 0.02793, 0.006254, 0.04178, 0.01789, 0.1274, 0.03063, 0.0101, 0.1623, 0.2018, 0.02213, 0.004152, 0.2461, 0.01602, 0.282, 0.01195, 0.3174, 0.3309, 0.009638, 0.3371, 0.3383, 0.008898, 0.06796, 0.06911, 0.07274, 0.07934, 0.08984, 0.1051, 0.1262, 0.1552, 0.2498, 0.3135, 0.3893, 0.4821, 0.551, 0.599, 0.6331, 0.6534, 0.6603, 0.09719, 0.09885, 0.1043, 0.1146, 0.1323, 0.1587, 0.197, 0.2529, 0.4325, 0.5302, 0.6152, 0.6871, 0.7394, 0.7761, 0.8008, 0.8151, 0.8198, 0.1816, 0.1853, 0.1976, 0.2214, 0.263, 0.319, 0.3914, 0.4854, 0.7129, 0.7727, 0.8173, 0.8484, 0.8676, 0.8782, 0.8837, 0.8864, 0.8871, 0.4924, 0.4984, 0.5189, 0.5613, 0.6362, 0.689, 0.7324, 0.7686, 0.8635, 0.8742, 0.8762, 0.8714, 0.861, 0.8457, 0.8329, 0.8252, 0.8226, 0.8639, 0.8637, 0.864, 0.8662, 0.8697, 0.8688, 0.864, 0.8543, 0.825, 0.7987, 0.7695, 0.7353, 0.6907, 0.6244, 0.586, 0.5665, 0.5605, 0.8837, 0.8778, 0.8595, 0.8273, 0.7902, 0.7507, 0.7092, 0.6641, 0.5528, 0.5112, 0.4823, 0.4603, 0.4424, 0.4281, 0.4206, 0.417, 0.4158, 0.6096, 0.5914, 0.5304, 0.409, 0.3455, 0.308, 0.2814, 0.259, 0.2275, 0.2187, 0.2117, 0.206, 0.2013, 0.1977, 0.1955, 0.1943, 0.194, 0.2137, 0.2088, 0.1936, 0.1708, 0.1544, 0.1434, 0.1355, 0.129, 0.1229, 0.1208, 0.1193, 0.1182, 0.1173, 0.1167, 0.1163, 0.1161, 0.1161, 0.03571, 0.03479, 0.03311, 0.03082, 0.0285, 0.02676, 0.02573, 0.02526, 0.02584, 0.02744, 0.02906, 0.0306, 0.03196, 0.03308, 0.03393, 0.03445, 0.03461]): _vg.add([_i], _w, 'REPLACE')
_vg = ob_question_mark.vertex_groups.new(name='Bone.003')
for _i, _w in zip([655, 656, 657, 658, 659, 660, 661, 669, 670, 671, 672, 673, 674, 675, 676, 680, 681, 682, 683, 684, 685, 686, 687, 688, 689, 690, 691, 692, 693, 694, 695, 696, 697, 698, 699, 700, 701, 702, 703, 704, 705, 706, 707, 708, 709, 710, 711, 712, 713, 714, 715, 716, 717, 718, 719, 720, 721, 722, 723, 724, 725, 726, 727, 728, 729, 730, 731, 732, 733, 734, 735, 736, 737, 738, 739, 740, 741, 742, 743, 744, 745, 746, 747, 748, 749, 750, 751, 752, 753, 754, 755, 756, 757, 758, 759, 760, 761, 762, 763, 764, 765, 766, 767, 768, 769, 770, 771, 772, 773, 774, 775, 776, 777, 778, 779, 780, 781, 782, 1084, 1085, 1086, 1087, 1088, 1089, 1090, 1091, 1100, 1101, 1102, 1103, 1104, 1105, 1106, 1107, 1108, 1113, 1114, 1115, 1116, 1117, 1118, 1119, 1120, 1121, 1122, 1123, 1124, 1125, 1126, 1127, 1128, 1129, 1130, 1131, 1132, 1133, 1134, 1135, 1136, 1137, 1138, 1139, 1140, 1141, 1142, 1143, 1144, 1145, 1146, 1147, 1148, 1149, 1150, 1151, 1152, 1153, 1154, 1155, 1156, 1157, 1158, 1159, 1160, 1161, 1162, 1163, 1164, 1165, 1166, 1167, 1168, 1169, 1170, 1171, 1172, 1173, 1174, 1175, 1176, 1177, 1178, 1179, 1180, 1181, 1182, 1183, 1184, 1185, 1186, 1187, 1188, 1189, 1190, 1191, 1192, 1193, 1194, 1195, 1196, 1197, 1198, 1199, 1200, 1201, 1202, 1203, 1204, 1205, 1206, 1207, 1208, 1209, 1210, 1211, 1212, 1213, 1214, 1215, 1216, 1217, 1218, 1219, 1220, 1221, 1222, 1223, 1224, 1225, 1226, 1227, 1228, 1229], [0.005337, 0.01711, 0.0291, 0.04076, 0.05102, 0.05548, 0.05817, 0.06284, 0.07516, 0.08881, 0.1033, 0.1191, 0.1372, 0.1515, 0.1599, 0.004739, 0.02927, 0.05625, 0.07756, 0.1629, 0.1929, 0.2243, 0.2594, 0.3045, 0.3712, 0.4098, 0.4295, 0.09243, 0.1102, 0.1426, 0.1812, 0.2232, 0.2683, 0.3179, 0.4434, 0.4844, 0.5129, 0.5347, 0.5526, 0.5669, 0.5745, 0.5781, 0.3803, 0.4411, 0.5627, 0.6271, 0.6663, 0.6953, 0.7205, 0.7563, 0.7658, 0.7734, 0.7798, 0.7851, 0.7893, 0.7918, 0.7932, 0.7398, 0.755, 0.7784, 0.7967, 0.811, 0.8235, 0.8346, 0.8452, 0.8503, 0.8541, 0.8572, 0.8597, 0.8616, 0.8629, 0.8637, 0.723, 0.7267, 0.7342, 0.748, 0.7697, 0.7995, 0.8351, 0.8635, 0.8738, 0.8832, 0.891, 0.8973, 0.9021, 0.9054, 0.9073, 0.1418, 0.1586, 0.1865, 0.2265, 0.2786, 0.3451, 0.4303, 0.6098, 0.7572, 0.7962, 0.8255, 0.8478, 0.8644, 0.8758, 0.8815, 0.3803, 0.302, 0.254, 0.2244, 0.2057, 0.1929, 0.1826, 0.1425, 0.1257, 0.1138, 0.1021, 0.09077, 0.08025, 0.07116, 0.06475, 0.001206, 0.005337, 0.01711, 0.0291, 0.04076, 0.05102, 0.05548, 0.05817, 0.05904, 0.06284, 0.07516, 0.08881, 0.1033, 0.1191, 0.1372, 0.1515, 0.1599, 0.1626, 0.004739, 0.02927, 0.05625, 0.07756, 0.1629, 0.1929, 0.2243, 0.2594, 0.3045, 0.3712, 0.4098, 0.4295, 0.4355, 0.08682, 0.09243, 0.1102, 0.1426, 0.1812, 0.2232, 0.2683, 0.3179, 0.4434, 0.4844, 0.5129, 0.5347, 0.5526, 0.5669, 0.5745, 0.5781, 0.5793, 0.3622, 0.3803, 0.4411, 0.5627, 0.6271, 0.6663, 0.6953, 0.7205, 0.7563, 0.7658, 0.7734, 0.7798, 0.7851, 0.7893, 0.7918, 0.7932, 0.7936, 0.7349, 0.7398, 0.755, 0.7784, 0.7967, 0.811, 0.8235, 0.8346, 0.8452, 0.8503, 0.8541, 0.8572, 0.8597, 0.8616, 0.8629, 0.8637, 0.8639, 0.7208, 0.723, 0.7267, 0.7342, 0.748, 0.7697, 0.7995, 0.8351, 0.8635, 0.8738, 0.8832, 0.891, 0.8973, 0.9021, 0.9054, 0.9073, 0.9079, 0.1355, 0.1418, 0.1586, 0.1865, 0.2265, 0.2786, 0.3451, 0.4303, 0.6098, 0.7572, 0.7962, 0.8255, 0.8478, 0.8644, 0.8758, 0.8815, 0.8832, 0.416, 0.3803, 0.302, 0.254, 0.2244, 0.2057, 0.1929, 0.1826, 0.1425, 0.1257, 0.1138, 0.1021, 0.09077, 0.08025, 0.07116, 0.06475, 0.06177, 0.002652, 0.001206]): _vg.add([_i], _w, 'REPLACE')
_vg = ob_question_mark.vertex_groups.new(name='Bone.004')
for _i, _w in zip([722, 723, 724, 725, 726, 727, 728, 729, 730, 731, 737, 738, 739, 740, 741, 742, 743, 744, 745, 746, 747, 748, 749, 750, 751, 752, 753, 754, 755, 756, 757, 758, 759, 760, 761, 762, 763, 764, 765, 766, 767, 768, 769, 770, 771, 772, 773, 774, 775, 776, 777, 778, 779, 780, 781, 782, 783, 784, 785, 786, 787, 788, 789, 790, 791, 792, 793, 794, 795, 796, 797, 798, 799, 800, 801, 802, 803, 804, 805, 806, 807, 808, 809, 810, 811, 823, 824, 825, 826, 1160, 1161, 1162, 1163, 1164, 1165, 1166, 1167, 1168, 1169, 1170, 1177, 1178, 1179, 1180, 1181, 1182, 1183, 1184, 1185, 1186, 1187, 1188, 1189, 1190, 1191, 1192, 1193, 1194, 1195, 1196, 1197, 1198, 1199, 1200, 1201, 1202, 1203, 1204, 1205, 1206, 1207, 1208, 1209, 1210, 1211, 1212, 1213, 1214, 1215, 1216, 1217, 1218, 1219, 1220, 1221, 1222, 1223, 1224, 1225, 1226, 1227, 1228, 1229, 1230, 1231, 1232, 1233, 1234, 1235, 1236, 1237, 1238, 1239, 1240, 1241, 1242, 1243, 1244, 1245, 1246, 1247, 1248, 1249, 1250, 1251, 1252, 1253, 1254, 1255, 1256, 1257, 1258, 1259, 1260, 1261, 1274, 1275, 1276, 1277], [0.03932, 0.04009, 0.04008, 0.038, 0.03321, 0.02617, 0.01874, 0.01157, 0.006384, 0.001961, 0.2136, 0.2133, 0.2104, 0.2014, 0.1838, 0.157, 0.1235, 0.09625, 0.08568, 0.07597, 0.06766, 0.06091, 0.05574, 0.05211, 0.04998, 0.7579, 0.75, 0.7361, 0.7112, 0.6725, 0.6163, 0.5383, 0.3652, 0.2223, 0.1842, 0.1553, 0.1332, 0.1166, 0.1052, 0.09934, 0.6156, 0.6927, 0.7395, 0.7673, 0.7837, 0.7933, 0.7992, 0.824, 0.8225, 0.8144, 0.8007, 0.781, 0.7565, 0.738, 0.7291, 0.9245, 0.922, 0.9161, 0.9069, 0.8941, 0.8777, 0.8575, 0.7846, 0.7152, 0.65, 0.5642, 0.4456, 0.357, 0.2936, 0.2524, 0.07456, 0.0773, 0.08091, 0.08516, 0.08974, 0.09433, 0.0986, 0.09899, 0.09742, 0.09364, 0.08769, 0.0818, 0.0761, 0.07077, 0.06619, 0.001175, 0.002519, 0.002717, 0.001963, 0.03895, 0.03932, 0.04009, 0.04008, 0.038, 0.03321, 0.02617, 0.01874, 0.01157, 0.006384, 0.001961, 0.2143, 0.2136, 0.2133, 0.2104, 0.2014, 0.1838, 0.157, 0.1235, 0.09625, 0.08568, 0.07597, 0.06766, 0.06091, 0.05574, 0.05211, 0.04998, 0.04856, 0.7619, 0.7579, 0.75, 0.7361, 0.7112, 0.6725, 0.6163, 0.5383, 0.3652, 0.2223, 0.1842, 0.1553, 0.1332, 0.1166, 0.1052, 0.09934, 0.09757, 0.5803, 0.6156, 0.6927, 0.7395, 0.7673, 0.7837, 0.7933, 0.7992, 0.824, 0.8225, 0.8144, 0.8007, 0.781, 0.7565, 0.738, 0.7291, 0.7307, 0.9238, 0.9245, 0.922, 0.9161, 0.9069, 0.8941, 0.8777, 0.8575, 0.7846, 0.7152, 0.65, 0.5642, 0.4456, 0.357, 0.2936, 0.2524, 0.2256, 0.07019, 0.07456, 0.0773, 0.08091, 0.08516, 0.08974, 0.09433, 0.0986, 0.09899, 0.09742, 0.09364, 0.08769, 0.0818, 0.0761, 0.07077, 0.06619, 0.05834, 0.001175, 0.002519, 0.002717, 0.001963]): _vg.add([_i], _w, 'REPLACE')
_vg = ob_question_mark.vertex_groups.new(name='Bone.005')
for _i, _w in zip([752, 753, 754, 755, 756, 774, 775, 776, 777, 778, 779, 780, 781, 782, 783, 784, 785, 786, 787, 788, 789, 790, 791, 792, 793, 794, 795, 796, 797, 798, 799, 800, 801, 802, 803, 804, 805, 806, 807, 808, 809, 810, 811, 812, 813, 814, 815, 816, 817, 818, 819, 820, 821, 822, 823, 824, 825, 826, 827, 828, 829, 830, 831, 832, 833, 834, 835, 836, 837, 838, 839, 840, 841, 846, 847, 848, 849, 850, 851, 852, 853, 854, 855, 856, 1194, 1195, 1196, 1197, 1198, 1199, 1219, 1220, 1221, 1222, 1223, 1224, 1225, 1226, 1227, 1228, 1229, 1230, 1231, 1232, 1233, 1234, 1235, 1236, 1237, 1238, 1239, 1240, 1241, 1242, 1243, 1244, 1245, 1246, 1247, 1248, 1249, 1250, 1251, 1252, 1253, 1254, 1255, 1256, 1257, 1258, 1259, 1260, 1261, 1262, 1263, 1264, 1265, 1266, 1267, 1268, 1269, 1270, 1271, 1272, 1273, 1274, 1275, 1276, 1277, 1278, 1279, 1280, 1281, 1282, 1283, 1284, 1285, 1286, 1287, 1288, 1289, 1290, 1291, 1292, 1293, 1294, 1295, 1301, 1302, 1303, 1304, 1305, 1306, 1307, 1308, 1309, 1310, 1311, 1312], [0.08827, 0.07896, 0.0645, 0.04767, 0.01976, 0.00516, 0.0396, 0.0637, 0.08802, 0.1179, 0.1518, 0.1786, 0.1937, 0.04429, 0.05023, 0.05618, 0.06501, 0.07693, 0.09226, 0.1113, 0.1806, 0.2468, 0.3096, 0.3929, 0.509, 0.5955, 0.6573, 0.6979, 0.8808, 0.8768, 0.8711, 0.864, 0.8561, 0.8477, 0.8396, 0.8328, 0.8267, 0.8235, 0.8215, 0.8191, 0.8168, 0.8157, 0.8162, 0.5002, 0.5021, 0.5052, 0.5102, 0.5182, 0.5309, 0.5512, 0.6695, 0.6886, 0.6906, 0.6862, 0.6779, 0.6682, 0.6591, 0.6521, 0.06483, 0.06755, 0.07215, 0.07864, 0.08707, 0.09756, 0.1102, 0.1616, 0.1913, 0.2125, 0.2326, 0.2497, 0.2623, 0.2693, 0.2711, 0.003246, 0.007212, 0.01432, 0.03128, 0.04153, 0.04847, 0.05236, 0.05475, 0.05609, 0.05624, 0.05537, 0.09073, 0.08827, 0.07896, 0.0645, 0.04767, 0.01976, 0.00516, 0.0396, 0.0637, 0.08802, 0.1179, 0.1518, 0.1786, 0.1937, 0.1953, 0.04446, 0.04429, 0.05023, 0.05618, 0.06501, 0.07693, 0.09226, 0.1113, 0.1806, 0.2468, 0.3096, 0.3929, 0.509, 0.5955, 0.6573, 0.6979, 0.7264, 0.8864, 0.8808, 0.8768, 0.8711, 0.864, 0.8561, 0.8477, 0.8396, 0.8328, 0.8267, 0.8235, 0.8215, 0.8191, 0.8168, 0.8157, 0.8162, 0.8275, 0.4993, 0.5002, 0.5021, 0.5052, 0.5102, 0.5182, 0.5309, 0.5512, 0.6695, 0.6886, 0.6906, 0.6862, 0.6779, 0.6682, 0.6591, 0.6521, 0.6518, 0.06404, 0.06484, 0.06755, 0.07215, 0.07863, 0.08707, 0.09755, 0.1102, 0.1616, 0.1912, 0.2125, 0.2326, 0.2497, 0.2623, 0.2693, 0.2711, 0.2833, 0.003268, 0.007204, 0.01425, 0.03111, 0.04134, 0.04828, 0.05227, 0.05467, 0.05603, 0.05619, 0.05535, 0.06084]): _vg.add([_i], _w, 'REPLACE')
_vg = ob_question_mark.vertex_groups.new(name='Bone.006')
for _i, _w in zip([794, 795, 796, 797, 798, 799, 800, 801, 802, 803, 804, 805, 806, 807, 808, 809, 810, 811, 812, 813, 814, 815, 816, 817, 818, 819, 820, 821, 822, 823, 824, 825, 826, 827, 828, 829, 830, 831, 832, 833, 834, 835, 836, 837, 838, 839, 840, 841, 842, 843, 844, 845, 846, 847, 848, 849, 850, 851, 852, 853, 854, 855, 856, 857, 858, 859, 860, 861, 862, 863, 864, 865, 866, 867, 868, 869, 870, 871, 872, 873, 874, 875, 876, 877, 878, 879, 880, 881, 882, 883, 884, 885, 886, 1241, 1242, 1243, 1244, 1245, 1246, 1247, 1248, 1249, 1250, 1251, 1252, 1253, 1254, 1255, 1256, 1257, 1258, 1259, 1260, 1261, 1262, 1263, 1264, 1265, 1266, 1267, 1268, 1269, 1270, 1271, 1272, 1273, 1274, 1275, 1276, 1277, 1278, 1279, 1280, 1281, 1282, 1283, 1284, 1285, 1286, 1287, 1288, 1289, 1290, 1291, 1292, 1293, 1294, 1295, 1296, 1297, 1298, 1299, 1300, 1301, 1302, 1303, 1304, 1305, 1306, 1307, 1308, 1309, 1310, 1311, 1312, 1313, 1314, 1315, 1316, 1317, 1318, 1319, 1320, 1321, 1322, 1323, 1324, 1325, 1326, 1327, 1328, 1329, 1330, 1331, 1332, 1333, 1334, 1335, 1336, 1337, 1338, 1339, 1340, 1341, 1342, 1343, 1344, 1345, 1346], [0.005627, 0.01102, 0.0138, 0.03486, 0.03713, 0.04108, 0.0464, 0.05139, 0.05491, 0.05855, 0.0645, 0.07183, 0.07868, 0.0865, 0.09476, 0.1027, 0.1093, 0.1134, 0.4955, 0.4932, 0.4894, 0.4835, 0.4743, 0.4601, 0.438, 0.3127, 0.2899, 0.2856, 0.2882, 0.2951, 0.3041, 0.313, 0.3203, 0.9344, 0.9316, 0.9268, 0.9201, 0.9114, 0.9006, 0.8874, 0.8339, 0.8028, 0.7803, 0.759, 0.7408, 0.7274, 0.7198, 0.7179, 0.978, 0.9772, 0.976, 0.9746, 0.9729, 0.9708, 0.9671, 0.9582, 0.9528, 0.9492, 0.9459, 0.9433, 0.9418, 0.9416, 0.9425, 0.99, 0.9895, 0.9888, 0.9881, 0.9873, 0.9864, 0.9855, 0.9823, 0.9804, 0.9792, 0.9782, 0.9776, 0.9772, 0.9773, 0.9776, 0.9934, 0.9928, 0.9924, 0.9917, 0.9911, 0.9906, 0.9903, 0.9888, 0.9881, 0.9878, 0.9878, 0.9877, 0.988, 0.9885, 0.9895, 0.005627, 0.01102, 0.0138, 0.01172, 0.03277, 0.03486, 0.03713, 0.04108, 0.0464, 0.05139, 0.05491, 0.05855, 0.0645, 0.07183, 0.07868, 0.0865, 0.09476, 0.1027, 0.1093, 0.1134, 0.1101, 0.4968, 0.4955, 0.4932, 0.4894, 0.4835, 0.4743, 0.4601, 0.438, 0.3127, 0.2899, 0.2857, 0.2882, 0.2951, 0.3041, 0.313, 0.3203, 0.3231, 0.9352, 0.9344, 0.9316, 0.9268, 0.9201, 0.9114, 0.9006, 0.8874, 0.8339, 0.8028, 0.7803, 0.7591, 0.7408, 0.7274, 0.7198, 0.7179, 0.7054, 0.9787, 0.9779, 0.9771, 0.976, 0.9746, 0.9729, 0.9708, 0.9671, 0.9583, 0.9529, 0.9493, 0.9459, 0.9434, 0.9419, 0.9416, 0.9425, 0.9368, 0.9908, 0.9898, 0.9893, 0.9887, 0.988, 0.9872, 0.9864, 0.9856, 0.9827, 0.9807, 0.9796, 0.9786, 0.9779, 0.9775, 0.9774, 0.9776, 0.9786, 0.9944, 0.9925, 0.9921, 0.9918, 0.9915, 0.991, 0.9906, 0.9903, 0.9899, 0.9891, 0.9888, 0.9887, 0.989, 0.9889, 0.9891, 0.9894, 0.9912]): _vg.add([_i], _w, 'REPLACE')
_m = ob_question_mark.modifiers.new('Armature', 'ARMATURE')
_m.object = ob_armature

# ---- collection membership
col_collection_1.objects.link(ob_armature)
col_collection_1.objects.link(ob_question_mark)

# ---- scene / render settings (as saved in the file)
scene.frame_start = 1; scene.frame_end = 490; scene.frame_set(270)
scene.render.engine = 'BLENDER_EEVEE_NEXT'
scene.render.resolution_percentage = 50
scene.render.dither_intensity = 0.0
scene.cycles.use_denoising = False
scene.cycles.samples = 128
scene.cycles.sampling_pattern = 'TABULATED_SOBOL'
scene.cycles.use_adaptive_sampling = False
scene.cycles.use_light_tree = False
scene.cycles.blur_glossy = 0.0
scene.cycles.sample_clamp_indirect = 0.0
scene.view_settings.view_transform = 'Standard'
bpy.context.view_layer.update()

# ---- added for rendering (the .blend has no active camera and no usable light): camera, sun
cam_auto = bpy.data.cameras.new('AutoCamera')
cam_auto.lens = 50.0
cam_auto.sensor_width = 36.0
cam_auto.clip_end = 1000.0
ob_auto_camera = bpy.data.objects.new('AutoCamera', cam_auto)
scene.collection.objects.link(ob_auto_camera)
ob_auto_camera.location = (5.72825, -6.76754, 6.0778)
ob_auto_camera.rotation_euler = (1.09748, -7.21219e-08, 0.694738)
scene.camera = ob_auto_camera
light_auto_sun = bpy.data.lights.new('AutoSun', 'SUN')
light_auto_sun.energy = 3.0
light_auto_sun.angle = 0.0523599
ob_auto_sun = bpy.data.objects.new('AutoSun', light_auto_sun)
scene.collection.objects.link(ob_auto_sun)
ob_auto_sun.rotation_euler = (0.872665, 0.174533, 0.523599)
bpy.context.view_layer.update()
